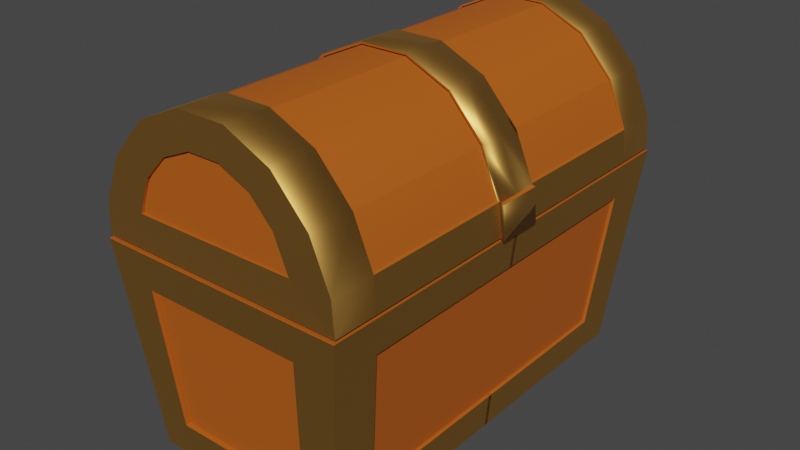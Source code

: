 # Source: Chest.blend  (saved by Blender 2.92.15; exported with 4.5.12 LTS)
import bpy
from mathutils import Matrix  # noqa: F401  (used for matrix-valued properties, if any)

bpy.ops.wm.read_factory_settings(use_empty=True)
scene = bpy.context.scene
scene.name = 'Scene'

# ---- collections
col_collection = bpy.data.collections.new('Collection'); scene.collection.children.link(col_collection)

# ---- materials (node trees are filled in below, after node groups)
mat_wood = bpy.data.materials.new('Wood')
mat_wood.use_transparent_shadow = False
mat_frame = bpy.data.materials.new('Frame')
mat_frame.use_transparent_shadow = False
mat_frame.use_raytrace_refraction = True
mat_frame.use_screen_refraction = True
mat_frame.thickness_mode = 'SLAB'
mat_lock = bpy.data.materials.new('Lock')
mat_lock.alpha_threshold = 0.0
mat_lock.use_transparent_shadow = False
mat_lock.diffuse_color = (1.0, 0.7703, 0.5465, 1.0)
mat_lock.specular_color = (1.0, 0.7703, 0.5465)
mat_lock.roughness = 0.5

# ---- material node trees
mat_wood.use_nodes = True; mat_wood.node_tree.nodes.clear()
_N = mat_wood.node_tree.nodes; _L = mat_wood.node_tree.links
n0 = _N.new('ShaderNodeBsdfPrincipled'); n0.name = 'Principled BSDF'; n0.location = (10, 300)
n0.distribution = 'GGX'
n0.subsurface_method = 'BURLEY'
n0.inputs[0].default_value = (0.4869, 0.1011, 0.0, 1.0)
n0.inputs[2].default_value = 0.6538
n0.inputs[3].default_value = 1.45
n0.inputs[13].default_value = 0.7353
n0.inputs[27].default_value = (0.0, 0.0, 0.0, 1.0)
n0.inputs[28].default_value = 1.0
n1 = _N.new('ShaderNodeOutputMaterial'); n1.name = 'Material Output'; n1.location = (300, 300)
_L.new(n0.outputs[0], n1.inputs[0])
n1.is_active_output = True
mat_frame.use_nodes = True; mat_frame.node_tree.nodes.clear()
_N = mat_frame.node_tree.nodes; _L = mat_frame.node_tree.links
n0 = _N.new('ShaderNodeBsdfPrincipled'); n0.name = 'Principled BSDF'; n0.location = (10, 300)
n0.distribution = 'GGX'
n0.subsurface_method = 'BURLEY'
n0.inputs[0].default_value = (0.8, 0.4136, 0.09637, 1.0)
n0.inputs[1].default_value = 1.0
n0.inputs[3].default_value = 1.45
n0.inputs[13].default_value = 0.0
n0.inputs[27].default_value = (0.0, 0.0, 0.0, 1.0)
n0.inputs[28].default_value = 1.0
n1 = _N.new('ShaderNodeOutputMaterial'); n1.name = 'Material Output'; n1.location = (300, 300)
_L.new(n0.outputs[0], n1.inputs[0])
n1.is_active_output = True
mat_lock.use_nodes = True; mat_lock.node_tree.nodes.clear()
_N = mat_lock.node_tree.nodes; _L = mat_lock.node_tree.links
n0 = _N.new('ShaderNodeOutputMaterial'); n0.name = 'Material Output'; n0.location = (300, 300)
n1 = _N.new('ShaderNodeBsdfPrincipled'); n1.name = 'Principled BSDF'; n1.location = (99, 279)
n1.width = 150
n1.subsurface_method = 'BURLEY'
n1.inputs[0].default_value = (0.8, 0.6716, 0.3621, 1.0)
n1.inputs[1].default_value = 0.9833
n1.inputs[2].default_value = 0.1833
n1.inputs[3].default_value = 1.45
n1.inputs[9].default_value = (1.0, 1.0, 1.0)
n1.inputs[27].default_value = (0.0, 0.0, 0.0, 1.0)
n1.inputs[28].default_value = 1.0
_L.new(n1.outputs[0], n0.inputs[0])
n0.is_active_output = True

# ---- world
world_world = bpy.data.worlds.new('World'); scene.world = world_world
world_world.use_nodes = True; world_world.node_tree.nodes.clear()
_N = world_world.node_tree.nodes; _L = world_world.node_tree.links
n0 = _N.new('ShaderNodeOutputWorld'); n0.name = 'World Output'; n0.location = (300, 300)
n1 = _N.new('ShaderNodeBackground'); n1.name = 'Background'; n1.location = (10, 300)
n1.inputs[0].default_value = (0.05088, 0.05088, 0.05088, 1.0)
_L.new(n1.outputs[0], n0.inputs[0])
n0.is_active_output = True
world_world.color = (0.05088, 0.05088, 0.05088)
world_world.use_sun_shadow = False
world_world.sun_shadow_jitter_overblur = 0.0

# ---- meshes
me_cilindro_005 = bpy.data.meshes.new('Cilindro.005')
me_cilindro_005.from_pydata([(0.9029, 2.114e-07, 1.0), (-0.9029, 5.723e-07, 1.0), (-0.5828, 0.2654, 1.0), (-0.4935, 0.5372, 1.0), (-0.3297, 0.729, 1.0), (-0.1158, 0.8328, 1.0), (0.1158, 0.8328, 1.0), (0.3297, 0.729, 1.0), (0.4935, 0.5372, 1.0), (0.5828, 0.2654, 0.9936), (-0.8856, 0.2585, 1.0), (-0.7507, 0.6153, 1.0), (-0.5016, 0.9209, 1.0), (-0.1761, 1.086, 1.0), (0.1762, 1.086, 1.0), (0.5016, 0.9209, 1.0), (0.7507, 0.6153, 1.0), (0.8856, 0.2585, 1.0), (-0.5828, 0.2654, 0.9871), (-0.4935, 0.5372, 0.9871), (-0.3297, 0.729, 0.9871), (-0.1158, 0.8328, 0.9871), (0.1158, 0.8328, 0.9871), (0.3297, 0.729, 0.9871), (0.4935, 0.5372, 0.9871), (0.9029, 1.447e-07, 0.7991), (-0.9029, 5.056e-07, 0.7991), (-0.8856, 0.2585, 0.7991), (-0.7507, 0.6153, 0.7991), (-0.5016, 0.9209, 0.7991), (-0.1761, 1.086, 0.7991), (0.1761, 1.086, 0.7991), (0.5016, 0.9209, 0.7991), (0.7507, 0.6153, 0.7991), (0.8856, 0.2585, 0.7991), (-0.8649, 0.2654, 0.799), (-0.7332, 0.6139, 0.799), (-0.4899, 0.9123, 0.799), (-0.172, 1.074, 0.799), (0.172, 1.074, 0.799), (0.4899, 0.9123, 0.799), (0.7332, 0.6139, 0.799), (0.8649, 0.2654, 0.799), (-0.9029, 2.745e-07, 0.1018), (-0.8856, 0.2585, 0.1018), (0.8856, 0.2585, 0.1018), (0.9029, -8.641e-08, 0.1018), (-0.8649, 0.2654, 0.1018), (-0.7332, 0.6139, 0.1018), (-0.4899, 0.9123, 0.1018), (-0.172, 1.074, 0.1018), (0.172, 1.074, 0.1018), (0.4899, 0.9123, 0.1018), (0.7332, 0.6139, 0.1018), (0.8649, 0.2654, 0.1018), (-0.9177, 0.0231, 0.1036), (-0.9049, 0.2498, 0.1036), (0.9156, 0.2463, 0.1036), (-0.7581, 0.6137, 0.1035), (-0.5065, 0.9222, 0.1035), (-0.1779, 1.089, 0.1035), (0.1779, 1.089, 0.1035), (0.5065, 0.9222, 0.1035), (0.7581, 0.6137, 0.1035), (0.8942, 0.2534, 0.1035), (0.9335, -0.02101, 0.1036), (-0.7472, -1.696, 0.9202), (-0.9092, -0.02312, 1.008), (0.7441, -1.696, 0.9202), (0.906, -0.02312, 1.008), (0.877, -0.301, 0.9926), (-0.8802, -0.301, 0.9926), (0.7687, -1.42, 0.9336), (-0.7719, -1.42, 0.9336), (0.906, -0.02312, 0.7959), (-0.7472, -1.696, 0.7261), (0.877, -0.301, 0.7834), (0.7687, -1.42, 0.7367), (0.7441, -1.696, 0.7261), (-0.9092, -0.02312, 0.7959), (-0.8802, -0.301, 0.7834), (-0.7719, -1.42, 0.7367), (-0.5091, -1.696, 0.9202), (-0.6067, -0.02312, 1.008), (-0.5892, -0.301, 0.9926), (-0.5239, -1.42, 0.9336), (-0.6067, -0.02312, 0.7959), (-0.5091, -1.696, 0.7261), (0.4943, -1.696, 0.9202), (0.5974, -0.02312, 1.008), (0.579, -0.301, 0.9926), (0.51, -1.42, 0.9336), (0.5974, -0.02312, 0.7959), (0.4943, -1.696, 0.7261), (-0.8454, -0.2984, 0.7834), (-0.7371, -1.417, 0.7367), (0.579, -0.2988, 0.9695), (-0.5892, -0.2988, 0.9695), (0.51, -1.418, 0.9105), (-0.5239, -1.418, 0.9105), (0.8504, -0.2983, 0.7834), (0.7421, -1.417, 0.7367), (0.7441, -1.696, -0.009303), (-0.9092, -0.02312, -0.009303), (-0.8802, -0.301, -0.009303), (-0.7719, -1.42, -0.009303), (0.906, -0.02312, -0.009303), (-0.7472, -1.696, -0.009303), (0.877, -0.301, -0.009303), (0.7687, -1.42, -0.009303), (-0.5091, -1.696, -0.009303), (-0.6067, -0.02312, -0.009303), (0.5974, -0.02312, -0.009303), (0.4943, -1.696, -0.009303), (-0.8454, -0.2984, -0.009303), (-0.7371, -1.417, -0.009303), (0.8504, -0.2983, -0.009303), (0.7421, -1.417, -0.009303), (0.5815, 0.2664, 0.9839), (0.9029, -1.207e-07, -4.257e-08), (0.9029, -2.114e-07, -1.0), (-0.9029, 2.402e-07, 4.257e-08), (-0.9029, 1.495e-07, -1.0), (-0.5828, 0.2654, -1.0), (-0.4935, 0.5372, -1.0), (-0.3297, 0.729, -1.0), (-0.1158, 0.8328, -1.0), (0.1158, 0.8328, -1.0), (0.3297, 0.729, -1.0), (0.4935, 0.5372, -1.0), (0.5828, 0.2654, -0.9936), (-0.8856, 0.2585, -1.0), (-0.7507, 0.6153, -1.0), (-0.5016, 0.9209, -1.0), (-0.1761, 1.086, -1.0), (0.1761, 1.086, -1.0), (0.5016, 0.9209, -1.0), (0.7507, 0.6153, -1.0), (0.8856, 0.2585, -1.0), (-0.5828, 0.2654, -0.9871), (-0.4935, 0.5372, -0.9871), (-0.3297, 0.729, -0.9871), (-0.1158, 0.8328, -0.9871), (0.1158, 0.8328, -0.9871), (0.3297, 0.729, -0.9871), (0.4935, 0.5372, -0.9871), (0.9029, -1.932e-07, -0.7991), (-0.9029, 1.677e-07, -0.7991), (-0.8856, 0.2585, -0.7991), (-0.7507, 0.6153, -0.7991), (-0.5016, 0.9209, -0.7991), (-0.1761, 1.086, -0.7991), (0.1761, 1.086, -0.7991), (0.5016, 0.9209, -0.7991), (0.7507, 0.6153, -0.7991), (0.8856, 0.2585, -0.7991), (-0.8649, 0.2654, -0.799), (-0.7332, 0.6139, -0.799), (-0.4899, 0.9123, -0.799), (-0.172, 1.074, -0.799), (0.172, 1.074, -0.799), (0.4899, 0.9123, -0.799), (0.7332, 0.6139, -0.799), (0.8649, 0.2654, -0.799), (-0.9029, 2.314e-07, -0.1018), (-0.8856, 0.2585, -0.1018), (0.8856, 0.2585, -0.1018), (0.9029, -1.295e-07, -0.1018), (-0.8649, 0.2654, -0.1018), (-0.7332, 0.6139, -0.1018), (-0.4899, 0.9123, -0.1018), (-0.172, 1.074, -0.1018), (0.172, 1.074, -0.1018), (0.4899, 0.9123, -0.1018), (0.7332, 0.6139, -0.1018), (0.8649, 0.2654, -0.1018), (-0.9177, 0.0231, -0.1036), (-0.9177, 0.0231, 4.172e-08), (-0.9049, 0.2498, 2.587e-08), (-0.9049, 0.2498, -0.1036), (0.9156, 0.2463, -5.973e-08), (0.8942, 0.2534, -5.92e-08), (0.9156, 0.2463, -0.1036), (0.9335, -0.02101, -4.261e-08), (-0.7581, 0.6137, -5.506e-09), (-0.7581, 0.6137, -0.1035), (-0.5065, 0.9222, -3.811e-08), (-0.5065, 0.9222, -0.1035), (-0.1779, 1.089, -6.483e-08), (-0.1779, 1.089, -0.1035), (0.1779, 1.089, -8.161e-08), (0.1779, 1.089, -0.1035), (0.5065, 0.9222, -8.588e-08), (0.5065, 0.9222, -0.1035), (0.7581, 0.6137, -7.7e-08), (0.7581, 0.6137, -0.1035), (0.8942, 0.2534, -0.1035), (0.9335, -0.02101, -0.1036), (-0.7472, -1.696, -0.9202), (-0.9092, -0.02312, -1.008), (0.7441, -1.696, -0.9202), (0.906, -0.02312, -1.008), (0.877, -0.301, -0.9926), (-0.8802, -0.301, -0.9926), (0.7687, -1.42, -0.9336), (-0.7719, -1.42, -0.9336), (0.906, -0.02312, -0.7959), (-0.7472, -1.696, -0.7261), (0.877, -0.301, -0.7834), (0.7687, -1.42, -0.7367), (0.7441, -1.696, -0.7261), (-0.9092, -0.02312, -0.7959), (-0.8802, -0.301, -0.7834), (-0.7719, -1.42, -0.7367), (-0.5091, -1.696, -0.9202), (-0.6067, -0.02312, -1.008), (-0.5892, -0.301, -0.9926), (-0.5239, -1.42, -0.9336), (-0.6067, -0.02312, -0.7959), (-0.5091, -1.696, -0.7261), (0.4943, -1.696, -0.9202), (0.5974, -0.02312, -1.008), (0.579, -0.301, -0.9926), (0.51, -1.42, -0.9336), (0.5974, -0.02312, -0.7959), (0.4943, -1.696, -0.7261), (-0.8454, -0.2984, -0.7834), (-0.7371, -1.417, -0.7367), (0.579, -0.2988, -0.9695), (-0.5892, -0.2988, -0.9695), (0.51, -1.418, -0.9105), (-0.5239, -1.418, -0.9105), (0.8504, -0.2983, -0.7834), (0.7421, -1.417, -0.7367), (0.7441, -1.696, 0.009304), (-0.9092, -0.02312, 0.009303), (-0.8802, -0.301, 0.009303), (-0.7719, -1.42, 0.009304), (0.906, -0.02312, 0.009303), (-0.7472, -1.696, 0.009304), (0.877, -0.301, 0.009303), (0.7687, -1.42, 0.009304), (-0.5091, -1.696, 0.009304), (-0.6067, -0.02312, 0.009303), (0.5974, -0.02312, 0.009303), (0.4943, -1.696, 0.009304), (-0.8454, -0.2984, 0.009303), (-0.7371, -1.417, 0.009304), (0.8504, -0.2983, 0.009303), (0.7421, -1.417, 0.009304), (0.5815, 0.2664, -0.9839), (-0.5789, 0.2607, 0.9898), (-0.5445, 0.4124, 0.9898), (-0.4896, 0.5326, 0.9898), (-0.4158, 0.6379, 0.9898), (-0.3259, 0.7244, 0.9898), (-0.2233, 0.7886, 0.9898), (-0.1119, 0.8281, 0.9898), (0.003857, 0.8415, 0.9898), (0.1196, 0.8281, 0.9898), (0.231, 0.7886, 0.9898), (0.3336, 0.7244, 0.9898), (0.4235, 0.6379, 0.9898), (0.4974, 0.5326, 0.9898), (0.5522, 0.4124, 0.9898), (-0.8611, 0.2608, 0.8017), (-0.7294, 0.6092, 0.8017), (-0.4861, 0.9077, 0.8017), (-0.1682, 1.069, 0.8017), (0.1759, 1.069, 0.8017), (0.4938, 0.9077, 0.8017), (0.7371, 0.6092, 0.8017), (0.8688, 0.2608, 0.8017), (-0.8611, 0.2608, 0.1045), (-0.7294, 0.6092, 0.1045), (-0.4861, 0.9077, 0.1045), (-0.1682, 1.069, 0.1045), (0.1759, 1.069, 0.1045), (0.4938, 0.9077, 0.1045), (0.7371, 0.6092, 0.1045), (0.8688, 0.2608, 0.1045), (-0.8415, -0.303, 0.7861), (-0.7332, -1.422, 0.7394), (0.5828, -0.3034, 0.9722), (-0.5854, -0.3034, 0.9722), (0.5139, -1.422, 0.9132), (-0.5201, -1.422, 0.9132), (0.8542, -0.303, 0.7861), (0.7459, -1.422, 0.7394), (-0.8415, -0.303, 0.002693), (-0.7332, -1.422, 0.002694), (0.8542, -0.303, 0.002693), (0.7459, -1.422, 0.002693), (0.5854, 0.2618, 0.9866), (-0.5789, 0.2607, -0.9844), (-0.5445, 0.4124, -0.9844), (-0.4896, 0.5326, -0.9844), (-0.4158, 0.6379, -0.9844), (-0.3259, 0.7244, -0.9844), (-0.2233, 0.7886, -0.9844), (-0.1119, 0.8281, -0.9844), (0.003857, 0.8415, -0.9844), (0.1196, 0.8281, -0.9844), (0.231, 0.7886, -0.9844), (0.3336, 0.7244, -0.9844), (0.4235, 0.6379, -0.9844), (0.4974, 0.5326, -0.9844), (0.5522, 0.4124, -0.9844), (-0.8611, 0.2608, -0.7963), (-0.7294, 0.6092, -0.7963), (-0.4861, 0.9077, -0.7963), (-0.1682, 1.069, -0.7963), (0.1759, 1.069, -0.7963), (0.4938, 0.9077, -0.7963), (0.7371, 0.6092, -0.7963), (0.8688, 0.2608, -0.7963), (-0.8611, 0.2608, -0.0991), (-0.7294, 0.6092, -0.0991), (-0.4861, 0.9077, -0.0991), (-0.1682, 1.069, -0.0991), (0.1759, 1.069, -0.0991), (0.4938, 0.9077, -0.0991), (0.7371, 0.6092, -0.0991), (0.8688, 0.2608, -0.0991), (-0.8415, -0.303, -0.7807), (-0.7332, -1.422, -0.734), (0.5828, -0.3034, -0.9668), (-0.5854, -0.3034, -0.9668), (0.5139, -1.422, -0.9078), (-0.5201, -1.422, -0.9078), (0.8542, -0.303, -0.7807), (0.7459, -1.422, -0.734), (0.5854, 0.2618, -0.9812)], [], [(10, 11, 28, 27), (26, 1, 10, 27), (28, 36, 35, 27), (4, 3, 19, 20), (28, 29, 37, 36), (6, 5, 21, 22), (31, 32, 40, 39), (8, 7, 23, 24), (47, 48, 58, 56), (34, 17, 0, 25), (9, 2, 1, 0), (2, 10, 1), (3, 2, 18, 19), (11, 12, 29, 28), (5, 4, 20, 21), (14, 31, 30, 13), (7, 8, 16, 15), (16, 33, 32, 15), (118, 9, 8, 24), (9, 0, 17), (14, 15, 32, 31), (3, 11, 10, 2), (32, 33, 41, 40), (13, 30, 29, 12), (17, 34, 33, 16), (30, 31, 39, 38), (18, 2, 9, 118), (45, 34, 25, 46), (59, 60, 188, 186), (5, 13, 12, 4), (44, 27, 35, 47), (190, 191, 189, 188), (7, 15, 14, 6), (33, 34, 42, 41), (9, 17, 16, 8), (7, 6, 22, 23), (43, 26, 27, 44), (3, 4, 12, 11), (45, 46, 65, 57), (186, 187, 185, 184), (54, 45, 57, 64), (44, 47, 56), (184, 185, 179, 178), (43, 44, 56, 55), (63, 64, 181, 194), (63, 194, 192, 62), (46, 119, 183, 65), (52, 53, 63, 62), (319, 320, 312, 311), (34, 45, 54, 42), (57, 180, 181, 64), (168, 179, 185, 169), (48, 49, 59, 58), (187, 189, 171, 170), (171, 189, 191, 172), (172, 191, 193, 173), (192, 194, 195, 193), (174, 195, 196, 175), (177, 55, 56, 178), (180, 57, 65, 183), (121, 43, 55, 177), (76, 74, 69, 70), (84, 83, 67, 71), (87, 82, 66, 75), (85, 84, 71, 73), (77, 76, 70, 72), (78, 77, 72, 68), (82, 85, 73, 66), (105, 81, 95, 115), (71, 67, 79, 80), (83, 86, 79, 67), (73, 71, 80, 81), (66, 73, 81, 75), (102, 109, 77, 78), (108, 76, 100, 116), (110, 87, 75, 107), (108, 106, 74, 76), (113, 93, 87, 110), (89, 92, 86, 83), (88, 91, 85, 82), (84, 85, 99, 97), (93, 88, 82, 87), (90, 89, 83, 84), (70, 69, 89, 90), (78, 68, 88, 93), (72, 70, 90, 91), (68, 72, 91, 88), (69, 74, 92, 89), (102, 78, 93, 113), (81, 80, 94, 95), (91, 90, 96, 98), (90, 84, 97, 96), (85, 91, 98, 99), (76, 77, 101, 100), (77, 109, 117, 101), (80, 104, 114, 94), (74, 106, 112, 92), (92, 112, 111, 86), (80, 79, 103, 104), (86, 111, 103, 79), (75, 81, 105, 107), (157, 149, 148, 156), (147, 148, 131, 122), (124, 140, 139, 123), (132, 133, 125, 124), (159, 151, 150, 158), (5, 6, 14, 13), (136, 137, 129, 128), (250, 145, 129, 130), (163, 155, 154, 162), (155, 146, 120, 138), (130, 120, 122, 123), (123, 122, 131), (149, 132, 131, 148), (125, 141, 140, 124), (126, 142, 141, 125), (127, 143, 142, 126), (128, 144, 143, 127), (129, 145, 144, 128), (130, 138, 120), (152, 153, 136, 135), (149, 157, 158, 150), (161, 162, 154, 153), (150, 151, 134, 133), (155, 138, 137, 154), (159, 160, 152, 151), (139, 250, 130, 123), (166, 167, 146, 155), (186, 188, 189, 187), (161, 153, 152, 160), (165, 168, 156, 148), (151, 152, 135, 134), (136, 128, 127, 135), (154, 137, 136, 153), (137, 138, 130, 129), (149, 150, 133, 132), (164, 165, 148, 147), (133, 134, 126, 125), (166, 182, 197, 167), (50, 60, 59, 49), (175, 196, 182, 166), (165, 179, 168), (59, 186, 184, 58), (164, 176, 179, 165), (194, 181, 196, 195), (53, 54, 64, 63), (167, 197, 183, 119), (51, 52, 62, 61), (50, 51, 61, 60), (155, 163, 175, 166), (182, 196, 181, 180), (56, 58, 184, 178), (169, 185, 187, 170), (190, 192, 193, 191), (60, 61, 190, 188), (61, 62, 192, 190), (173, 193, 195, 174), (322, 323, 315, 314), (177, 178, 179, 176), (180, 183, 197, 182), (121, 177, 176, 164), (208, 202, 201, 206), (216, 203, 199, 215), (219, 207, 198, 214), (217, 205, 203, 216), (209, 204, 202, 208), (210, 200, 204, 209), (214, 198, 205, 217), (237, 247, 227, 213), (203, 212, 211, 199), (215, 199, 211, 218), (205, 213, 212, 203), (198, 207, 213, 205), (234, 210, 209, 241), (240, 248, 232, 208), (242, 239, 207, 219), (240, 208, 206, 238), (245, 242, 219, 225), (221, 215, 218, 224), (220, 214, 217, 223), (216, 229, 231, 217), (225, 219, 214, 220), (222, 216, 215, 221), (202, 222, 221, 201), (210, 225, 220, 200), (204, 223, 222, 202), (200, 220, 223, 204), (201, 221, 224, 206), (234, 245, 225, 210), (213, 227, 226, 212), (223, 230, 228, 222), (222, 228, 229, 216), (217, 231, 230, 223), (208, 232, 233, 209), (209, 233, 249, 241), (212, 226, 246, 236), (206, 224, 244, 238), (224, 218, 243, 244), (212, 236, 235, 211), (218, 211, 235, 243), (207, 239, 237, 213), (293, 264, 263, 262, 261, 260, 259, 258, 257, 256, 255, 254, 253, 252, 251), (321, 322, 314, 313), (277, 269, 270, 278), (320, 321, 313, 312), (29, 30, 38, 37), (318, 319, 311, 310), (317, 318, 310, 309), (316, 317, 309, 308), (285, 283, 284, 286), (292, 291, 287, 288), (282, 281, 289, 290), (332, 294, 295, 296, 297, 298, 299, 300, 301, 302, 303, 304, 305, 306, 307), (279, 271, 272, 280), (278, 270, 271, 279), (275, 267, 268, 276), (276, 268, 269, 277), (274, 266, 267, 275), (273, 265, 266, 274), (132, 124, 123, 131), (328, 329, 327, 326), (292, 331, 330, 291), (325, 290, 289, 324), (135, 127, 126, 134)])
me_cilindro_005.polygons.foreach_set('use_smooth', [True] * 224)
me_cilindro_005.polygons.foreach_set('material_index', [1, 1, 0, 0, 0, 0, 0, 0, 0, 1, 1, 1, 0, 1, 0, 1, 1, 1, 0, 1, 1, 1, 0, 1, 1, 0, 0, 1, 1, 1, 0, 1, 1, 0, 1, 0, 1, 1, 1, 1, 0, 0, 1, 1, 1, 1, 0, 0, 0, 0, 0, 0, 0, 0, 0, 0, 1, 1, 1, 1, 0, 1, 1, 1, 1, 1, 1, 1, 0, 1, 0, 1, 1, 1, 0, 1, 1, 1, 0, 1, 0, 1, 1, 1, 1, 1, 1, 0, 1, 0, 0, 0, 0, 0, 0, 0, 0, 0, 1, 0, 1, 0, 1, 0, 1, 0, 1, 1, 0, 0, 1, 1, 1, 1, 0, 0, 0, 0, 0, 1, 1, 0, 0, 1, 1, 0, 0, 1, 1, 0, 0, 1, 1, 1, 1, 1, 1, 1, 1, 0, 0, 0, 1, 1, 1, 1, 0, 0, 0, 0, 0, 1, 0, 1, 1, 1, 0, 0, 1, 1, 0, 1, 1, 1, 1, 1, 1, 1, 0, 1, 0, 1, 1, 1, 0, 1, 1, 1, 0, 1, 0, 1, 1, 1, 1, 1, 1, 0, 1, 0, 0, 0, 0, 0, 0, 0, 0, 0, 1, 0, 1, 0, 0, 0, 0, 0, 0, 0, 0, 0, 0, 0, 0, 0, 0, 0, 0, 0, 0, 1, 0, 0, 0, 1])
_k = set([(0, 9), (0, 17), (1, 10), (2, 3), (2, 9), (2, 18), (3, 4), (3, 19), (4, 5), (4, 20), (5, 6), (5, 21), (6, 7), (6, 22), (7, 8), (7, 23), (8, 9), (8, 24), (9, 17), (9, 118), (10, 11), (11, 12), (12, 13), (13, 14), (14, 15), (15, 16), (16, 17), (25, 34), (26, 27), (27, 28), (27, 35), (27, 44), (28, 29), (29, 30), (30, 31), (31, 32), (32, 33), (33, 34), (34, 42), (34, 45), (43, 44), (43, 55), (44, 47), (44, 56), (45, 46), (45, 54), (46, 65), (47, 56), (48, 58), (49, 59), (50, 60), (51, 61), (52, 62), (53, 63), (54, 64), (55, 56), (55, 177), (56, 58), (57, 64), (57, 180), (58, 59), (59, 60), (60, 61), (61, 62), (62, 63), (64, 181), (65, 183), (66, 73), (66, 75), (66, 82), (67, 71), (67, 79), (67, 83), (68, 72), (68, 78), (68, 88), (69, 70), (69, 74), (69, 89), (70, 72), (71, 73), (74, 106), (75, 107), (76, 77), (76, 100), (76, 108), (77, 101), (77, 109), (78, 102), (79, 103), (80, 81), (80, 94), (80, 104), (81, 95), (81, 105), (82, 88), (83, 89), (84, 85), (84, 90), (84, 97), (85, 91), (85, 99), (90, 91), (90, 96), (91, 98), (120, 130), (120, 138), (122, 123), (122, 131), (123, 124), (123, 130), (123, 139), (124, 125), (124, 140), (125, 126), (125, 141), (126, 127), (126, 142), (127, 128), (127, 143), (128, 129), (128, 144), (129, 130), (129, 145), (130, 138), (130, 250), (131, 132), (132, 133), (133, 134), (134, 135), (135, 136), (136, 137), (137, 138), (146, 155), (147, 148), (148, 149), (148, 156), (148, 165), (149, 150), (150, 151), (151, 152), (152, 153), (153, 154), (154, 155), (155, 163), (155, 166), (164, 165), (164, 176), (165, 168), (165, 179), (166, 167), (166, 175), (167, 197), (168, 179), (169, 185), (170, 187), (171, 189), (172, 191), (173, 193), (174, 195), (176, 177), (176, 179), (179, 185), (180, 182), (181, 196), (182, 196), (183, 197), (185, 187), (187, 189), (189, 191), (191, 193), (193, 195), (198, 205), (198, 207), (198, 214), (199, 203), (199, 211), (199, 215), (200, 204), (200, 210), (200, 220), (201, 202), (201, 206), (201, 221), (202, 204), (203, 205), (206, 238), (207, 239), (208, 209), (208, 232), (208, 240), (209, 233), (209, 241), (210, 234), (211, 235), (212, 213), (212, 226), (212, 236), (213, 227), (213, 237), (214, 220), (215, 221), (216, 217), (216, 222), (216, 229), (217, 223), (217, 231), (222, 223), (222, 228), (223, 230), (266, 274), (267, 275), (268, 276), (269, 277), (270, 278), (271, 279), (309, 317), (310, 318), (311, 319), (312, 320), (313, 321), (314, 322)])
me_cilindro_005.attributes.new('sharp_edge', 'BOOLEAN', 'EDGE').data.foreach_set('value', [ (min(e.vertices), max(e.vertices)) in _k for e in me_cilindro_005.edges])
_uv = me_cilindro_005.uv_layers.new(name='MapaUV')
_uv.uv.foreach_set('vector', [0.9677, 0.2591, 0.9239, 0.2591, 0.9239, 0.2301, 0.9677, 0.2301, 1.0, 0.2301, 1.0, 0.2591, 0.9677, 0.2591, 0.9677, 0.2301, 0.766, 0.8387, 0.7662, 0.8359, 0.8099, 0.8569, 0.8108, 0.8602, 0.9378, 0.6973, 0.6295, 0.2542, 0.6313, 0.2542, 0.936, 0.6973, 0.766, 0.8387, 0.7277, 0.7989, 0.7288, 0.797, 0.7662, 0.8359, 0.9378, 0.6266, 0.9378, 0.6636, 0.936, 0.6636, 0.936, 0.6266, 0.707, 0.6906, 0.7277, 0.6386, 0.7288, 0.6405, 0.7085, 0.6913, 0.6276, 0.2329, 0.9378, 0.592, 0.936, 0.592, 0.6294, 0.2329, 0.5274, 0.2963, 0.4837, 0.3174, 0.4837, 0.3135, 0.5293, 0.2899, 0.3483, 0.8454, 0.3483, 0.8165, 0.3807, 0.8165, 0.3807, 0.8454, 0.5257, 0.2373, 0.5257, 0.05113, 0.5589, 0.0, 0.5589, 0.2884, 0.5257, 0.05113, 0.5265, 0.002771, 0.5589, 0.0, 0.6295, 0.2542, 0.6295, 0.2187, 0.6313, 0.2187, 0.6313, 0.2542, 0.9239, 0.2591, 0.6731, 0.9776, 0.701, 0.9776, 0.9239, 0.2301, 0.9378, 0.6636, 0.9378, 0.6973, 0.936, 0.6973, 0.936, 0.6636, 0.6731, 0.8695, 0.701, 0.8695, 0.701, 0.9258, 0.6731, 0.9258, 0.4675, 0.1969, 0.4916, 0.223, 0.4818, 0.2641, 0.4435, 0.2243, 0.3037, 0.8165, 0.3037, 0.8454, 0.701, 0.8173, 0.6731, 0.8173, 0.6295, 0.2688, 0.6282, 0.2689, 0.6276, 0.2329, 0.6294, 0.2329, 0.5257, 0.2373, 0.5589, 0.2884, 0.5265, 0.2857, 0.6731, 0.8695, 0.6731, 0.8173, 0.701, 0.8173, 0.701, 0.8695, 0.4916, 0.0654, 0.4818, 0.02431, 0.5265, 0.002771, 0.5257, 0.05113, 0.7277, 0.6386, 0.766, 0.5989, 0.7662, 0.6016, 0.7288, 0.6405, 0.6731, 0.9258, 0.701, 0.9258, 0.701, 0.9776, 0.6731, 0.9776, 0.3483, 0.8165, 0.3483, 0.8454, 0.3037, 0.8454, 0.3037, 0.8165, 0.707, 0.7469, 0.707, 0.6906, 0.7085, 0.6913, 0.7085, 0.7463, 0.2802, 0.7665, 0.282, 0.7665, 0.282, 0.9526, 0.2807, 0.9524, 0.3483, 0.946, 0.3483, 0.8454, 0.3807, 0.8454, 0.3807, 0.946, 0.2515, 0.9505, 0.2515, 0.8982, 0.2659, 0.8982, 0.2659, 0.9505, 0.4545, 0.1257, 0.4227, 0.1161, 0.4435, 0.0641, 0.4675, 0.09155, 0.4172, 0.872, 0.4172, 0.9726, 0.414, 0.9726, 0.414, 0.872, 0.2659, 0.8414, 0.2802, 0.8414, 0.2802, 0.8982, 0.2659, 0.8982, 0.4675, 0.1969, 0.4435, 0.2243, 0.4227, 0.1724, 0.4545, 0.1627, 0.766, 0.5989, 0.8108, 0.5773, 0.8099, 0.5806, 0.7662, 0.6016, 0.5257, 0.2373, 0.5265, 0.2857, 0.4818, 0.2641, 0.4916, 0.223, 0.9378, 0.592, 0.9378, 0.6266, 0.936, 0.6266, 0.936, 0.592, 1.0, 0.1295, 1.0, 0.2301, 0.9677, 0.2301, 0.9677, 0.1295, 0.4916, 0.0654, 0.4675, 0.09155, 0.4435, 0.0641, 0.4818, 0.02431, 0.6165, 0.2556, 0.6165, 0.2219, 0.6209, 0.2187, 0.6209, 0.2536, 0.2659, 0.9505, 0.2802, 0.9505, 0.1389, 0.8191, 0.1245, 0.8191, 0.2818, 0.5799, 0.282, 0.5833, 0.282, 0.5883, 0.2818, 0.5848, 0.2826, 0.5833, 0.2827, 0.5799, 0.2827, 0.5866, 0.1245, 0.8191, 0.1389, 0.8191, 0.1389, 0.8655, 0.1245, 0.8655, 0.6015, 0.2535, 0.6015, 0.2873, 0.5987, 0.2859, 0.599, 0.2563, 0.5877, 0.2407, 0.5877, 0.2875, 0.5733, 0.2875, 0.5733, 0.2407, 0.5877, 0.2407, 0.5733, 0.2407, 0.2659, 0.7887, 0.2515, 0.7887, 0.5877, 0.2831, 0.5877, 0.2685, 0.5925, 0.2685, 0.5925, 0.2834, 0.4466, 0.5129, 0.4841, 0.5517, 0.4841, 0.5556, 0.4454, 0.5155, 0.9036, 0.07176, 0.9036, 0.1267, 0.8067, 0.1267, 0.8067, 0.07176, 0.9328, 0.6779, 0.9328, 0.5773, 0.936, 0.5773, 0.936, 0.6779, 0.5958, 0.2535, 0.5958, 0.2685, 0.5925, 0.2685, 0.5925, 0.2535, 0.6351, 0.5709, 0.637, 0.5773, 0.5914, 0.5538, 0.5914, 0.5498, 0.4837, 0.3174, 0.4464, 0.3564, 0.4451, 0.3537, 0.4837, 0.3135, 0.5528, 0.5135, 0.532, 0.461, 0.5339, 0.4601, 0.5541, 0.5109, 0.5339, 0.4601, 0.532, 0.461, 0.532, 0.4042, 0.534, 0.4051, 0.534, 0.4051, 0.532, 0.4042, 0.5531, 0.3517, 0.5543, 0.3544, 0.2659, 0.7887, 0.5733, 0.2407, 0.5589, 0.2407, 0.2802, 0.7887, 0.5918, 0.3156, 0.5918, 0.3116, 0.637, 0.2899, 0.6355, 0.2946, 0.1245, 0.8949, 0.1101, 0.8949, 0.1101, 0.8655, 0.1245, 0.8655, 0.6021, 0.2535, 0.5877, 0.2535, 0.5877, 0.2187, 0.6021, 0.2187, 0.1245, 0.898, 0.1104, 0.898, 0.1101, 0.8949, 0.1245, 0.8949, 0.5942, 0.7591, 0.5925, 0.7953, 0.563, 0.7953, 0.5652, 0.7591, 0.2449, 0.0511, 0.21, 0.04831, 0.21, 0.0, 0.2449, 0.00463, 0.3849, 0.7784, 0.4118, 0.7784, 0.4118, 0.8165, 0.3849, 0.8165, 0.3854, 0.06153, 0.2449, 0.0511, 0.2449, 0.00463, 0.3854, 0.02193, 0.6007, 0.6133, 0.5942, 0.7591, 0.5652, 0.7591, 0.5733, 0.6133, 0.6022, 0.5773, 0.6007, 0.6133, 0.5733, 0.6133, 0.5752, 0.5773, 0.4201, 0.06391, 0.3854, 0.06153, 0.3854, 0.02193, 0.4201, 0.02587, 0.3968, 0.9241, 0.3968, 0.8165, 0.4021, 0.8165, 0.4021, 0.9241, 0.5608, 0.7597, 0.563, 0.796, 0.5334, 0.796, 0.5317, 0.7597, 0.1414, 0.5316, 0.1709, 0.5316, 0.1709, 0.5799, 0.1414, 0.5799, 0.5526, 0.6134, 0.5608, 0.7597, 0.5317, 0.7597, 0.5252, 0.6134, 0.5507, 0.5773, 0.5526, 0.6134, 0.5252, 0.6134, 0.5237, 0.5773, 0.7043, 0.5773, 0.7043, 0.6133, 0.6007, 0.6133, 0.6022, 0.5773, 0.4062, 0.9308, 0.4062, 0.8165, 0.4103, 0.8165, 0.4103, 0.9308, 0.2827, 0.7784, 0.3849, 0.7784, 0.3849, 0.8165, 0.2827, 0.8165, 0.7043, 0.7591, 0.7043, 0.7953, 0.5925, 0.7953, 0.5942, 0.7591, 0.2827, 0.6183, 0.3849, 0.6183, 0.3849, 0.7784, 0.2827, 0.7784, 0.1414, 0.3392, 0.1709, 0.3392, 0.1709, 0.5316, 0.1414, 0.5316, 0.4201, 0.2242, 0.3854, 0.2267, 0.3854, 0.06153, 0.4201, 0.06391, 0.563, 0.7962, 0.563, 0.942, 0.5597, 0.9419, 0.5597, 0.796, 0.3849, 0.6183, 0.4118, 0.6183, 0.4118, 0.7784, 0.3849, 0.7784, 0.2449, 0.2377, 0.21, 0.2407, 0.21, 0.04831, 0.2449, 0.0511, 0.2449, 0.2853, 0.21, 0.2899, 0.21, 0.2407, 0.2449, 0.2377, 0.3849, 0.5784, 0.4118, 0.5784, 0.4118, 0.6183, 0.3849, 0.6183, 0.3854, 0.268, 0.2449, 0.2853, 0.2449, 0.2377, 0.3854, 0.2267, 0.4201, 0.2641, 0.3854, 0.268, 0.3854, 0.2267, 0.4201, 0.2242, 0.1414, 0.2899, 0.1709, 0.2899, 0.1709, 0.3392, 0.1414, 0.3392, 0.2827, 0.5784, 0.3849, 0.5784, 0.3849, 0.6183, 0.2827, 0.6183, 0.4172, 0.7255, 0.4172, 0.872, 0.4118, 0.8717, 0.4118, 0.7252, 0.9269, 0.5773, 0.9269, 0.7227, 0.9237, 0.7228, 0.9237, 0.5774, 0.914, 0.5773, 0.914, 0.7638, 0.9108, 0.7638, 0.9108, 0.5773, 0.9173, 0.7425, 0.9173, 0.5773, 0.9205, 0.5773, 0.9205, 0.7425, 0.4213, 0.7251, 0.4213, 0.8716, 0.4172, 0.8717, 0.4172, 0.7252, 0.9269, 0.6849, 0.9269, 0.5773, 0.931, 0.5773, 0.931, 0.6849, 0.3861, 0.9308, 0.3861, 0.8165, 0.3914, 0.8165, 0.3914, 0.9308, 0.1709, 0.2899, 0.2827, 0.2899, 0.2827, 0.3392, 0.1709, 0.3392, 0.1709, 0.3392, 0.2827, 0.3392, 0.2827, 0.5316, 0.1709, 0.5316, 0.5317, 0.7597, 0.5334, 0.796, 0.4216, 0.796, 0.4216, 0.7597, 0.1709, 0.5316, 0.2827, 0.5316, 0.2827, 0.5799, 0.1709, 0.5799, 0.5237, 0.5773, 0.5252, 0.6134, 0.4216, 0.6134, 0.4216, 0.5773, 0.7622, 0.02433, 0.762, 0.02153, 0.8067, 0.0, 0.8059, 0.003297, 0.9036, 0.1006, 0.9359, 0.1006, 0.9359, 0.1295, 0.9036, 0.1295, 0.6313, 0.2325, 0.6331, 0.2325, 0.6331, 0.268, 0.6313, 0.268, 0.3444, 0.5541, 0.3061, 0.5143, 0.3302, 0.4868, 0.3542, 0.513, 0.7045, 0.114, 0.703, 0.1133, 0.7237, 0.06133, 0.7248, 0.06319, 0.4545, 0.1257, 0.4545, 0.1627, 0.4227, 0.1724, 0.4227, 0.1161, 0.3061, 0.354, 0.3444, 0.3142, 0.3542, 0.3553, 0.3302, 0.3815, 0.6275, 0.2189, 0.6273, 0.2547, 0.6256, 0.2547, 0.6261, 0.2187, 0.8059, 0.2796, 0.8067, 0.2829, 0.762, 0.2614, 0.7622, 0.2586, 0.7699, 0.9608, 0.8023, 0.9608, 0.8023, 0.9898, 0.7699, 0.9898, 0.3883, 0.3411, 0.4216, 0.2899, 0.4216, 0.5784, 0.3883, 0.5273, 0.3883, 0.5273, 0.4216, 0.5784, 0.3892, 0.5756, 0.9797, 0.1006, 0.9797, 0.1295, 0.9359, 0.1295, 0.9359, 0.1006, 0.1407, 0.8118, 0.1389, 0.8118, 0.6331, 0.2325, 0.6313, 0.2325, 0.1407, 0.8455, 0.1389, 0.8455, 0.1389, 0.8118, 0.1407, 0.8118, 0.1407, 0.8825, 0.1389, 0.8825, 0.1389, 0.8455, 0.1407, 0.8455, 0.1407, 0.9171, 0.1389, 0.9171, 0.1389, 0.8825, 0.1407, 0.8825, 0.6256, 0.2547, 0.6273, 0.2547, 0.1389, 0.9171, 0.1407, 0.9171, 0.3883, 0.3411, 0.3892, 0.2927, 0.4216, 0.2899, 0.5317, 0.8703, 0.5317, 0.8181, 0.5596, 0.8181, 0.5596, 0.8703, 0.762, 0.02153, 0.7622, 0.02433, 0.7248, 0.06319, 0.7237, 0.06133, 0.7248, 0.2197, 0.7622, 0.2586, 0.762, 0.2614, 0.7237, 0.2216, 0.5317, 0.9783, 0.5317, 0.9265, 0.5596, 0.9265, 0.5596, 0.9783, 0.7699, 0.9608, 0.7699, 0.9898, 0.7253, 0.9898, 0.7253, 0.9608, 0.7045, 0.114, 0.7045, 0.1689, 0.703, 0.1696, 0.703, 0.1133, 0.931, 0.7635, 0.9315, 0.5775, 0.9328, 0.5773, 0.9328, 0.7635, 0.7699, 0.8602, 0.8023, 0.8602, 0.8023, 0.9608, 0.7699, 0.9608, 0.2659, 0.9505, 0.2659, 0.8982, 0.2802, 0.8982, 0.2802, 0.9505, 0.7248, 0.2197, 0.7237, 0.2216, 0.703, 0.1696, 0.7045, 0.1689, 0.4204, 0.9723, 0.4172, 0.9723, 0.4172, 0.8717, 0.4204, 0.8717, 0.5317, 0.9265, 0.5317, 0.8703, 0.5596, 0.8703, 0.5596, 0.9265, 0.3061, 0.354, 0.3302, 0.3815, 0.3172, 0.4157, 0.2854, 0.406, 0.7253, 0.9608, 0.7253, 0.9898, 0.5596, 0.8181, 0.5317, 0.8181, 0.3444, 0.3142, 0.3892, 0.2927, 0.3883, 0.3411, 0.3542, 0.3553, 0.9797, 0.1006, 0.5317, 0.9783, 0.5596, 0.9783, 0.9797, 0.1295, 0.9036, 0.0, 0.9359, 4.298e-09, 0.9359, 0.1006, 0.9036, 0.1006, 0.3061, 0.5143, 0.2854, 0.4623, 0.3172, 0.4527, 0.3302, 0.4868, 0.6209, 0.2187, 0.6254, 0.2207, 0.6254, 0.2556, 0.6209, 0.2525, 0.4262, 0.4072, 0.4242, 0.4062, 0.4451, 0.3537, 0.4464, 0.3564, 0.4214, 0.5868, 0.4214, 0.5819, 0.4216, 0.5784, 0.4216, 0.5834, 0.282, 0.5832, 0.2822, 0.5799, 0.2822, 0.5866, 0.2515, 0.9505, 0.2659, 0.9505, 0.1245, 0.8191, 0.1101, 0.8191, 0.5987, 0.2873, 0.5962, 0.2845, 0.5958, 0.2549, 0.5987, 0.2535, 0.5733, 0.2407, 0.5733, 0.2875, 0.5589, 0.2875, 0.5589, 0.2407, 0.4841, 0.5517, 0.5278, 0.5726, 0.5293, 0.5773, 0.4841, 0.5556, 0.5877, 0.2538, 0.5925, 0.2535, 0.5925, 0.2685, 0.5877, 0.2685, 0.4263, 0.4621, 0.4466, 0.5129, 0.4454, 0.5155, 0.4243, 0.4631, 0.4262, 0.4072, 0.4263, 0.4621, 0.4243, 0.4631, 0.4242, 0.4062, 0.8076, 0.8602, 0.8108, 0.8602, 0.8108, 0.9608, 0.8076, 0.9608, 0.5958, 0.2834, 0.5925, 0.2834, 0.5925, 0.2685, 0.5958, 0.2685, 0.1101, 0.8655, 0.1101, 0.8191, 0.1245, 0.8191, 0.1245, 0.8655, 0.5914, 0.5498, 0.5914, 0.5538, 0.5528, 0.5135, 0.5541, 0.5109, 0.2659, 0.8414, 0.2659, 0.7887, 0.2802, 0.7887, 0.2802, 0.8414, 0.2515, 0.8982, 0.2515, 0.8414, 0.2659, 0.8414, 0.2659, 0.8982, 0.2515, 0.8414, 0.2515, 0.7887, 0.2659, 0.7887, 0.2659, 0.8414, 0.5543, 0.3544, 0.5531, 0.3517, 0.5918, 0.3116, 0.5918, 0.3156, 0.8507, 0.4765, 0.8943, 0.4765, 0.8943, 0.5771, 0.8507, 0.5771, 0.1245, 0.8949, 0.1245, 0.8655, 0.1389, 0.8655, 0.1389, 0.8949, 0.6021, 0.2535, 0.6021, 0.2187, 0.6165, 0.2187, 0.6165, 0.2535, 0.1245, 0.898, 0.1245, 0.8949, 0.1389, 0.8949, 0.1386, 0.898, 0.03126, 0.6161, 0.002193, 0.6161, 0.0, 0.5799, 0.02952, 0.5799, 0.0349, 0.2388, 0.0349, 0.2853, 2.937e-08, 0.2899, 2.594e-08, 0.2416, 0.664, 0.49, 0.664, 0.528, 0.637, 0.528, 0.637, 0.49, 0.1754, 0.2284, 0.1754, 0.268, 0.0349, 0.2853, 0.0349, 0.2388, 0.03774, 0.7619, 0.01039, 0.7619, 0.002193, 0.6161, 0.03126, 0.6161, 0.03921, 0.7978, 0.01225, 0.7978, 0.01039, 0.7619, 0.03774, 0.7619, 0.21, 0.226, 0.21, 0.2641, 0.1754, 0.268, 0.1754, 0.2284, 0.3968, 0.9241, 0.3914, 0.9241, 0.3914, 0.8165, 0.3968, 0.8165, 0.6981, 0.03635, 0.669, 0.03635, 0.6708, 8.328e-09, 0.7003, 0.0, 0.1414, 0.5316, 0.1414, 0.5799, 0.1118, 0.5799, 0.1118, 0.5316, 0.6899, 0.1826, 0.6626, 0.1826, 0.669, 0.03635, 0.6981, 0.03635, 0.688, 0.2187, 0.6611, 0.2187, 0.6626, 0.1826, 0.6899, 0.1826, 0.1414, 0.7978, 0.03921, 0.7978, 0.03774, 0.7619, 0.1414, 0.7619, 0.4062, 0.9308, 0.4021, 0.9308, 0.4021, 0.8165, 0.4062, 0.8165, 0.7661, 0.49, 0.7661, 0.528, 0.664, 0.528, 0.664, 0.49, 0.1414, 0.6161, 0.03126, 0.6161, 0.02952, 0.5799, 0.1414, 0.5799, 0.7661, 0.3298, 0.7661, 0.49, 0.664, 0.49, 0.664, 0.3298, 0.1414, 0.3392, 0.1414, 0.5316, 0.1118, 0.5316, 0.1118, 0.3392, 0.21, 0.06576, 0.21, 0.226, 0.1754, 0.2284, 0.1754, 0.06326, 0.7042, 0.9412, 0.701, 0.9413, 0.701, 0.7954, 0.7042, 0.7953, 0.664, 0.3298, 0.664, 0.49, 0.637, 0.49, 0.637, 0.3298, 0.0349, 0.05224, 0.0349, 0.2388, 2.594e-08, 0.2416, 9.67e-09, 0.04929, 0.0349, 0.00463, 0.0349, 0.05224, 9.67e-09, 0.04929, 0.0, 0.0, 0.664, 0.2899, 0.664, 0.3298, 0.637, 0.3298, 0.637, 0.2899, 0.1754, 0.02193, 0.1754, 0.06326, 0.0349, 0.05224, 0.0349, 0.00463, 0.21, 0.02586, 0.21, 0.06576, 0.1754, 0.06326, 0.1754, 0.02193, 0.1414, 0.2899, 0.1414, 0.3392, 0.1118, 0.3392, 0.1118, 0.2899, 0.7661, 0.2899, 0.7661, 0.3298, 0.664, 0.3298, 0.664, 0.2899, 0.4172, 0.7249, 0.4118, 0.7252, 0.4118, 0.5787, 0.4172, 0.5784, 0.9237, 0.7228, 0.9205, 0.7227, 0.9205, 0.5773, 0.9237, 0.5774, 0.9108, 0.7638, 0.9076, 0.7638, 0.9076, 0.5773, 0.9108, 0.5773, 0.914, 0.5773, 0.9173, 0.5773, 0.9173, 0.7425, 0.914, 0.7425, 0.4213, 0.7251, 0.4172, 0.7249, 0.4172, 0.5784, 0.4213, 0.5785, 0.8064, 0.9678, 0.8023, 0.9678, 0.8023, 0.8602, 0.8064, 0.8602, 0.3861, 0.9308, 0.3807, 0.9308, 0.3807, 0.8165, 0.3861, 0.8165, 0.1118, 0.2899, 0.1118, 0.3392, 4.398e-09, 0.3392, 0.0, 0.2899, 0.1118, 0.3392, 0.1118, 0.5316, 2.07e-08, 0.5316, 4.398e-09, 0.3392, 0.669, 0.03635, 0.5589, 0.03635, 0.5589, 6.367e-08, 0.6708, 8.328e-09, 0.1118, 0.5316, 0.1118, 0.5799, 2.458e-08, 0.5799, 2.07e-08, 0.5316, 0.6611, 0.2187, 0.5589, 0.2187, 0.5589, 0.1826, 0.6626, 0.1826, 0.8835, 0.9625, 0.8646, 0.9572, 0.8496, 0.9485, 0.8363, 0.9367, 0.8255, 0.9223, 0.8174, 0.9059, 0.8125, 0.8882, 0.8108, 0.8697, 0.8124, 0.8512, 0.8174, 0.8334, 0.8254, 0.817, 0.8363, 0.8026, 0.8495, 0.7908, 0.8645, 0.782, 0.8835, 0.7765, 0.9036, 0.1777, 0.8507, 0.4765, 0.8507, 0.5771, 0.8067, 0.1777, 0.8108, 0.704, 0.9076, 0.704, 0.9076, 0.755, 0.8108, 0.755, 0.9036, 0.1267, 0.9036, 0.1777, 0.8067, 0.1777, 0.8067, 0.1267, 0.7277, 0.7989, 0.707, 0.7469, 0.7085, 0.7463, 0.7288, 0.797, 0.9036, 0.02118, 0.9036, 0.07176, 0.8067, 0.07176, 0.8067, 0.02118, 0.9141, 0.5771, 0.9036, 0.02118, 0.8067, 0.02118, 0.9141, 0.4765, 0.9569, 0.5771, 0.9141, 0.5771, 0.9141, 0.4765, 0.9569, 0.4765, 0.2818, 0.7555, 0.1414, 0.7665, 0.1414, 0.5799, 0.2818, 0.5903, 0.5317, 0.796, 0.5317, 0.9418, 0.4216, 0.9418, 0.4281, 0.796, 0.6666, 0.7953, 0.6731, 0.9416, 0.563, 0.9416, 0.563, 0.7953, 0.9563, 0.7765, 0.9563, 0.9625, 0.9373, 0.957, 0.9222, 0.9482, 0.909, 0.9364, 0.8982, 0.922, 0.8901, 0.9056, 0.8852, 0.8878, 0.8835, 0.8693, 0.8852, 0.8509, 0.8902, 0.8331, 0.8982, 0.8167, 0.9091, 0.8023, 0.9223, 0.7905, 0.9374, 0.7818, 0.7866, 0.5771, 0.7866, 0.4765, 0.8302, 0.4765, 0.8302, 0.5771, 0.8108, 0.755, 0.9076, 0.755, 0.7866, 0.4765, 0.7866, 0.5771, 0.8108, 0.5985, 0.9076, 0.5985, 0.9076, 0.6491, 0.8108, 0.6491, 0.8108, 0.6491, 0.9076, 0.6491, 0.9076, 0.704, 0.8108, 0.704, 0.9264, 0.2899, 0.9264, 0.3905, 0.9076, 0.5985, 0.8108, 0.5985, 0.9692, 0.2899, 0.9692, 0.3905, 0.9264, 0.3905, 0.9264, 0.2899, 0.3444, 0.5541, 0.3542, 0.513, 0.3883, 0.5273, 0.3892, 0.5756, 0.9066, 0.301, 0.9066, 0.4661, 0.7661, 0.4765, 0.7661, 0.2899, 0.1101, 0.9436, 0.006483, 0.9436, 0.0, 0.7978, 0.1101, 0.7978, 0.1478, 0.7665, 0.2515, 0.7665, 0.2515, 0.9128, 0.1414, 0.9128, 0.2854, 0.406, 0.3172, 0.4157, 0.3172, 0.4527, 0.2854, 0.4623])
me_cilindro_005.materials.append(mat_wood)
me_cilindro_005.materials.append(mat_frame)
me_cilindro_005.use_remesh_preserve_volume = False
me_cilindro_005.use_remesh_preserve_attributes = False
me_cilindro_005.use_mirror_vertex_groups = False
me_cilindro_005.update()
me_cilindro_005.normals_split_custom_set([tuple(v) for v in zip(*[iter([-0.7299, 0.1326, 0.6705, -0.6406, 0.3517, 0.6826, -0.6424, 0.3525, -0.6805, -0.9123, 0.3742, -0.166, -0.9978, 0.06696, -3.131e-08, -0.7238, 0.05228, 0.688, -0.7299, 0.1326, 0.6705, -0.9123, 0.3742, -0.166, -0.005618, 0.002949, -1.0, -0.00556, 0.003272, -1.0, -0.005685, 0.002148, -1.0, -0.005685, 0.002148, -1.0, 0.6936, -0.7204, 0.0, 0.8207, -0.5714, 4.299e-09, 0.8207, -0.5714, 0.0, 0.6936, -0.7204, -4.262e-09, -0.005618, 0.002949, -1.0, -0.004723, 0.005525, -1.0, -0.00473, 0.005266, -1.0, -0.00556, 0.003272, -1.0, -0.09363, -0.9956, 2.41e-08, 0.09363, -0.9956, -1.823e-08, 0.09363, -0.9956, -2.41e-08, -0.09363, -0.9956, 1.823e-08, 0.001199, 0.007917, -1.0, 0.004321, 0.006343, -1.0, 0.00477, 0.005179, -1.0, 0.001712, 0.007688, -1.0, -0.8207, -0.5714, 0.0, -0.6936, -0.7204, 4.262e-09, -0.6936, -0.7204, 0.0, -0.8207, -0.5714, -4.299e-09, 0.05827, -0.01954, 0.9981, 0.07003, -0.03103, 0.9971, 0.06981, -0.03131, 0.9971, 0.05824, -0.01952, 0.9981, 0.9123, 0.3742, -0.166, 0.7256, 0.1265, 0.6764, 0.7205, 0.05198, 0.6915, 0.9978, 0.06696, -3.131e-08, 0.002164, 0.01212, 0.9999, 0.0002385, -0.0007176, 1.0, 0.001889, 0.01241, 0.9999, 0.002164, 0.01212, 0.9999, 0.0002385, -0.0007176, 1.0, 4.22e-09, 1.347e-07, 1.0, 0.001889, 0.01241, 0.9999, 0.9028, -0.4302, 0.0, 0.9788, -0.2046, 4.856e-09, 0.9788, -0.2046, 0.0, 0.9028, -0.4302, -5.548e-09, -0.6406, 0.3517, 0.6826, -0.4553, 0.5648, 0.6883, -0.4569, 0.5666, -0.6858, -0.6424, 0.3525, -0.6805, 0.3495, -0.937, 0.0, 0.5201, -0.8541, 4.159e-09, 0.5201, -0.8541, 0.0, 0.3495, -0.937, -4.132e-09, 0.1678, 0.7001, 0.694, 0.1681, 0.703, -0.691, -0.1683, 0.7029, -0.691, -0.1674, 0.7002, 0.694, 0.0, 0.0, 1.0, -0.0002186, -0.0002537, 1.0, 0.0007534, 0.001101, 1.0, 0.0, 0.0, 1.0, 0.6406, 0.3518, 0.6826, 0.6423, 0.3526, -0.6805, 0.4569, 0.5666, -0.6858, 0.4553, 0.5648, 0.6883, -0.9782, -0.2025, 0.04648, -0.9782, -0.2022, 0.04639, -0.9027, -0.4303, -0.002971, -0.9026, -0.4305, -0.003132, -0.02127, -0.001427, 0.9998, -0.02127, -0.001427, 0.9998, -0.02127, -0.001427, 0.9998, 0.1678, 0.7001, 0.694, 0.4553, 0.5648, 0.6883, 0.4569, 0.5666, -0.6858, 0.1681, 0.703, -0.691, 2.105e-07, 0.0, 1.0, 1.597e-07, 0.0, 1.0, 4.22e-09, 1.347e-07, 1.0, 0.0002385, -0.0007176, 1.0, 0.004321, 0.006343, -1.0, 0.005619, 0.002949, -1.0, 0.005561, 0.003128, -1.0, 0.00477, 0.005179, -1.0, -0.1674, 0.7002, 0.694, -0.1683, 0.7029, -0.691, -0.4569, 0.5666, -0.6858, -0.4553, 0.5648, 0.6883, 0.7256, 0.1265, 0.6764, 0.9123, 0.3742, -0.166, 0.6423, 0.3526, -0.6805, 0.6406, 0.3518, 0.6826, -0.00191, 0.007623, -1.0, 0.001199, 0.007917, -1.0, 0.001712, 0.007688, -1.0, -0.001713, 0.007687, -1.0, -0.0002623, 0.9989, 0.04767, -0.0002623, 0.9989, 0.04767, -0.0002623, 0.9989, 0.04767, -0.0002623, 0.9989, 0.04767, 0.9978, 0.06696, -1.907e-07, 0.9978, 0.06696, -1.907e-07, 0.9978, 0.06696, -1.907e-07, 0.9978, 0.06696, -1.907e-07, -0.4333, 0.5409, 0.7209, -0.1569, 0.6618, 0.7331, -0.2329, 0.9725, 2.954e-07, -0.6276, 0.7785, 1.995e-07, 3.002e-07, 1.347e-07, 1.0, 2.999e-07, 1.347e-07, 1.0, 2.851e-07, 7.306e-08, 1.0, 2.784e-07, 7.906e-08, 1.0, -0.3155, 0.9489, -2.169e-07, -0.3155, 0.9489, -2.169e-07, -0.3155, 0.9489, -2.169e-07, -0.3155, 0.9489, -2.169e-07, 0.2329, 0.9725, -1.06e-07, 0.1573, 0.6617, -0.7331, -0.1573, 0.6617, -0.7331, -0.2329, 0.9725, 2.954e-07, 0.0, 0.0, 1.0, 0.0, 0.0, 1.0, 2.016e-07, 5.884e-08, 1.0, 2.022e-07, 5.904e-08, 1.0, 0.005619, 0.002949, -1.0, 0.005179, 0.0006491, -1.0, 0.005146, 0.0005592, -1.0, 0.005561, 0.003128, -1.0, -0.0111, -0.02422, 0.9996, -0.01106, -0.02423, 0.9996, 0.0007534, 0.001101, 1.0, -0.0002186, -0.0002537, 1.0, -0.5201, -0.8541, 0.0, -0.3495, -0.937, 4.132e-09, -0.3495, -0.937, 0.0, -0.5201, -0.8541, -4.159e-09, -0.9978, 0.06696, 1.487e-07, -0.9978, 0.06696, 1.487e-07, -0.9978, 0.06696, 1.487e-07, -0.9978, 0.06696, 1.487e-07, 2.105e-07, 0.0, 1.0, 2.784e-07, 7.906e-08, 1.0, 2.851e-07, 7.306e-08, 1.0, 1.597e-07, 0.0, 1.0, 0.7753, -0.1553, -0.6122, 0.2075, -0.5187, 0.8294, 0.4401, -0.6823, 0.5838, 0.6052, 0.4967, 0.6221, -0.6276, 0.7785, 1.995e-07, -0.4333, 0.5409, -0.7209, -0.6184, 0.3407, -0.7082, -0.8774, 0.4798, 2.231e-05, 0.1164, 0.4994, 0.8585, 0.7753, -0.1553, -0.6122, 0.6052, 0.4967, 0.6221, 0.6864, 0.04256, -0.726, 0.1976, -0.596, -0.7783, 0.1976, -0.596, -0.7783, 0.1976, -0.596, -0.7783, -0.8774, 0.4798, 2.231e-05, -0.6184, 0.3407, -0.7082, -0.7086, 0.1422, -0.6912, -0.9797, 0.2003, 1.687e-06, 0.09964, -0.006167, 0.995, 0.09964, -0.006167, 0.995, 0.09964, -0.006167, 0.995, 0.09964, -0.006167, 0.995, 0.3449, 0.1491, 0.9267, 0.6769, 0.004889, -0.7361, 0.7232, 0.6907, -1.87e-05, 0.8766, 0.4812, 2.267e-05, 0.3449, 0.1491, 0.9267, 0.8766, 0.4812, 2.267e-05, 0.6276, 0.7785, -1.995e-07, 0.4335, 0.5408, 0.7209, -0.5659, -0.8244, 2.367e-07, -0.5659, -0.8244, 1.68e-07, -0.5659, -0.8244, 1.68e-07, -0.5659, -0.8244, 2.367e-07, -0.0673, -0.06679, 0.9955, -0.06997, -0.04625, 0.9965, -0.06975, -0.04627, 0.9965, -0.06712, -0.06671, 0.9955, -0.09802, 0.9952, -4.798e-06, 0.09802, 0.9952, -4.839e-06, 0.09802, 0.9952, 4.559e-06, -0.09802, 0.9952, 4.592e-06, 0.3155, 0.9489, -3.666e-07, 0.3155, 0.9489, -3.666e-07, 0.3155, 0.9489, -3.666e-07, 0.3155, 0.9489, -3.666e-07, 0.3155, 0.9489, -4e-07, 0.3155, 0.9489, -4e-07, 0.3155, 0.9489, -4e-07, 0.3155, 0.9489, -4e-07, 0.05827, -0.01954, -0.9981, 0.05824, -0.01952, -0.9981, 0.06981, -0.03131, -0.9971, 0.07003, -0.03103, -0.9971, 0.06997, -0.04625, 0.9965, 0.0673, -0.06679, 0.9955, 0.06712, -0.06671, 0.9955, 0.06975, -0.04627, 0.9965, 0.05369, -0.08245, -0.9951, 0.03846, -0.1006, -0.9942, 0.03848, -0.1006, -0.9942, 0.05406, -0.08261, -0.9951, 0.01188, -0.1081, -0.9941, 0.01183, -0.108, -0.9941, -0.01183, -0.108, -0.9941, -0.01188, -0.1081, -0.9941, -0.03848, -0.1006, -0.9942, -0.03846, -0.1006, -0.9942, -0.05369, -0.08245, -0.9951, -0.05406, -0.08261, -0.9951, 0.6276, 0.7785, -1.995e-07, 0.8766, 0.4812, 2.267e-05, 0.345, 0.1489, -0.9267, 0.4332, 0.541, -0.7209, -0.07095, -0.03118, -0.997, 0.345, 0.1489, -0.9267, 0.6725, 0.05363, 0.7381, 0.13, 0.5288, -0.8387, -0.9522, -0.3055, -1.714e-05, -0.7037, -0.2421, 0.668, -0.7085, 0.1425, 0.6912, -0.9797, 0.2003, 1.687e-06, 0.7782, 0.628, -2.782e-05, 0.6052, 0.4967, 0.6221, 0.4401, -0.6823, 0.5838, 0.528, -0.8493, 4.249e-05, -0.8428, -0.5382, 1.086e-07, -0.8428, -0.5382, 1.448e-07, -0.8428, -0.5382, 1.448e-07, -0.8428, -0.5382, 1.086e-07, 0.9949, -0.1012, -1.04e-07, 0.9946, -0.1037, -6.993e-08, 0.9946, -0.1037, -7.902e-09, 0.9954, -0.0957, -2.651e-05, 1.141e-07, -0.05533, 0.9985, 1.876e-07, -0.05672, 0.9984, 3.608e-07, -0.05672, 0.9984, 4.799e-05, -0.05276, 0.9986, 0.0, -1.0, 1.107e-07, 0.0, -1.0, 2.425e-07, 0.0, -1.0, 3.92e-07, 0.0, -1.0, 1.627e-07, 0.0, -0.04989, 0.9988, 1.141e-07, -0.05533, 0.9985, 4.799e-05, -0.05276, 0.9986, 4.852e-05, -0.04848, 0.9988, 0.9958, -0.09134, -1.66e-07, 0.9949, -0.1012, -1.04e-07, 0.9954, -0.0957, -2.651e-05, 0.9961, -0.08822, -2.506e-05, 0.996, -0.0889, -1.62e-07, 0.9958, -0.09134, -1.66e-07, 0.9961, -0.08822, -2.506e-05, 0.996, -0.0889, -2.75e-07, 0.0, -0.04856, 0.9988, 0.0, -0.04989, 0.9988, 4.852e-05, -0.04848, 0.9988, 0.0, -0.04856, 0.9988, -0.07692, 0.997, -9.645e-08, -0.07692, 0.997, -9.645e-08, -0.07692, 0.997, -9.645e-08, -0.07692, 0.997, -9.645e-08, -0.9954, -0.09569, -2.675e-05, -0.9946, -0.1037, -7.902e-09, -0.9946, -0.1037, 7.497e-08, -0.9949, -0.1012, 8.596e-08, 0.0, 1.0, 9.44e-08, -4.563e-15, 1.0, -1.777e-08, -7.294e-15, 1.0, -1.8e-08, 0.0, 1.0, 9.418e-08, -0.9961, -0.08822, -2.462e-05, -0.9954, -0.09569, -2.675e-05, -0.9949, -0.1012, 8.596e-08, -0.9958, -0.09134, 1.566e-07, -0.996, -0.0889, 2.75e-07, -0.9961, -0.08822, -2.462e-05, -0.9958, -0.09134, 1.566e-07, -0.996, -0.0889, 1.806e-07, 0.996, -0.0889, -5.443e-08, 0.996, -0.0889, -5.443e-08, 0.9958, -0.09134, -1.66e-07, 0.996, -0.0889, -1.62e-07, -0.1009, -0.9949, 1.671e-07, -0.1009, -0.9949, 1.671e-07, -0.1009, -0.9949, 1.671e-07, -0.1009, -0.9949, 1.671e-07, 0.0, -1.0, -2.106e-08, 0.0, -1.0, 1.107e-07, 0.0, -1.0, 1.627e-07, 0.0, -1.0, -6.668e-08, 0.9946, -0.1037, -1.356e-07, 0.9946, -0.1037, -1.356e-07, 0.9946, -0.1037, -6.993e-08, 0.9949, -0.1012, -1.04e-07, 0.0, -1.0, 5.157e-09, 0.0, -1.0, 7.257e-08, 0.0, -1.0, 1.107e-07, 0.0, -1.0, -2.106e-08, 2.709e-14, 1.0, 9.701e-08, 9.052e-15, 1.0, -1.629e-08, -4.563e-15, 1.0, -1.777e-08, 0.0, 1.0, 9.44e-08, 2.044e-07, -0.04856, 0.9988, 1.484e-07, -0.04989, 0.9988, 0.0, -0.04989, 0.9988, 0.0, -0.04856, 0.9988, 0.9983, 0.05797, 0.005739, 0.9983, 0.05797, 0.005739, 0.9983, 0.05797, 0.005739, 0.9983, 0.05797, 0.005739, 0.0, -1.0, 7.257e-08, 0.0, -1.0, 1.4e-07, 0.0, -1.0, 2.425e-07, 0.0, -1.0, 1.107e-07, 1.112e-07, -0.05533, 0.9985, 1.839e-07, -0.05672, 0.9984, 1.876e-07, -0.05672, 0.9984, 1.141e-07, -0.05533, 0.9985, -4.869e-05, -0.05271, 0.9986, 3.53e-07, -0.05672, 0.9984, 1.839e-07, -0.05672, 0.9984, 1.112e-07, -0.05533, 0.9985, 0.0, -1.0, 8.633e-08, 0.0, -1.0, 1.869e-07, 0.0, -1.0, 1.4e-07, 0.0, -1.0, 7.257e-08, -3.799e-05, -0.04896, 0.9988, -4.869e-05, -0.05271, 0.9986, 1.112e-07, -0.05533, 0.9985, 1.484e-07, -0.04989, 0.9988, 4.241e-07, -0.04856, 0.9988, -3.799e-05, -0.04896, 0.9988, 1.484e-07, -0.04989, 0.9988, 2.044e-07, -0.04856, 0.9988, 5.417e-14, 1.0, 9.941e-08, 1.994e-14, 1.0, -1.503e-08, 9.052e-15, 1.0, -1.629e-08, 2.709e-14, 1.0, 9.701e-08, 0.0, -1.0, -1.425e-08, 0.0, -1.0, 8.633e-08, 0.0, -1.0, 7.257e-08, 0.0, -1.0, 5.157e-09, -0.003192, 0.04137, -0.9991, -0.003192, 0.04137, -0.9991, -0.003192, 0.04137, -0.9991, -0.003192, 0.04137, -0.9991, -0.9981, 0.06121, 0.00606, -0.9981, 0.06121, 0.00606, -0.9981, 0.06121, 0.00606, -0.9981, 0.06121, 0.00606, -8.574e-09, -0.9951, -0.09852, -8.574e-09, -0.9951, -0.09852, -8.574e-09, -0.9951, -0.09852, -8.574e-09, -0.9951, -0.09852, 0.0, 0.9951, 0.09852, 0.0, 0.9951, 0.09852, 0.0, 0.9951, 0.09852, 0.0, 0.9951, 0.09852, 0.004186, 0.04128, -0.9991, 0.004186, 0.04128, -0.9991, 0.004186, 0.04128, -0.9991, 0.004186, 0.04128, -0.9991, 0.1009, 0.9949, -2.469e-07, 0.1009, 0.9949, -2.469e-07, 0.1009, 0.9949, -2.469e-07, 0.1009, 0.9949, -2.469e-07, 0.07692, -0.997, 4.003e-08, 0.07692, -0.997, 4.003e-08, 0.07692, -0.997, 4.003e-08, 0.07692, -0.997, 4.003e-08, 1.994e-14, 1.0, -1.503e-08, -1.43e-14, 1.0, -1.295e-07, -8.981e-15, 1.0, -1.296e-07, 9.052e-15, 1.0, -1.629e-08, 9.052e-15, 1.0, -1.629e-08, -8.981e-15, 1.0, -1.296e-07, -9.126e-15, 1.0, -1.299e-07, -4.563e-15, 1.0, -1.777e-08, -0.9949, -0.1012, 8.596e-08, -0.9946, -0.1037, 7.497e-08, -0.9946, -0.1037, 1.627e-07, -0.9946, -0.1037, 1.627e-07, -4.563e-15, 1.0, -1.777e-08, -9.126e-15, 1.0, -1.299e-07, -1.459e-14, 1.0, -1.302e-07, -7.294e-15, 1.0, -1.8e-08, -0.996, -0.0889, 1.806e-07, -0.9958, -0.09134, 1.566e-07, -0.996, -0.0889, 9.072e-08, -0.996, -0.0889, 9.072e-08, -0.005557, 0.002649, 1.0, -0.005621, 0.002949, 1.0, -0.00569, 0.002148, 1.0, -0.00569, 0.002148, 1.0, -0.9978, 0.06696, -4.473e-09, -0.9123, 0.3742, 0.1661, -0.7298, 0.133, -0.6706, -0.7238, 0.05228, -0.688, 0.9028, -0.4302, -5.548e-09, 0.9028, -0.4302, 0.0, 0.9788, -0.2046, 4.856e-09, 0.9788, -0.2046, 0.0, 1.597e-07, 0.0, -1.0, 9.577e-08, -7.306e-08, -1.0, 7.35e-08, -7.906e-08, -1.0, 2.105e-07, 0.0, -1.0, -0.001711, 0.007688, 1.0, -0.001597, 0.007751, 1.0, -0.004722, 0.005525, 1.0, -0.004545, 0.005657, 1.0, 3.002e-07, 1.347e-07, 1.0, 2.022e-07, 5.904e-08, 1.0, 2.016e-07, 5.884e-08, 1.0, 2.999e-07, 1.347e-07, 1.0, 9.522e-08, 0.0, -1.0, 0.0007539, 0.001101, -1.0, -0.0002186, -0.0002536, -1.0, 8.798e-08, 0.0, -1.0, -0.9782, -0.2025, -0.04648, -0.9026, -0.4305, 0.003131, -0.9027, -0.4303, 0.002974, -0.9782, -0.2022, -0.0464, 0.005528, 0.001694, 1.0, 0.005467, 0.001512, 1.0, 0.005615, 0.002949, 1.0, 0.005556, 0.003128, 1.0, 0.9124, 0.3742, 0.1661, 0.9978, 0.06696, -4.473e-09, 0.7205, 0.05198, -0.6915, 0.7256, 0.1265, -0.6764, 0.002164, 0.01212, -0.9999, 0.002164, 0.01212, -0.9999, 0.002164, 0.01212, -0.9999, 0.002164, 0.01212, -0.9999, 7.496e-09, -5.992e-08, -1.0, 0.0, -2.309e-07, -1.0, 4.22e-09, -1.347e-07, -1.0, -0.6423, 0.3526, 0.6805, -0.6406, 0.3518, -0.6826, -0.7298, 0.133, -0.6706, -0.9123, 0.3742, 0.1661, 0.6936, -0.7204, -4.262e-09, 0.6936, -0.7204, 0.0, 0.8207, -0.5714, 4.299e-09, 0.8207, -0.5714, 0.0, 0.3495, -0.937, -4.132e-09, 0.3495, -0.937, 0.0, 0.5201, -0.8541, 4.159e-09, 0.5201, -0.8541, 0.0, -0.09363, -0.9956, 1.823e-08, -0.09363, -0.9956, 2.41e-08, 0.09363, -0.9956, -1.823e-08, 0.09363, -0.9956, -2.41e-08, -0.5201, -0.8541, -4.159e-09, -0.5201, -0.8541, 0.0, -0.3495, -0.937, 4.132e-09, -0.3495, -0.937, 0.0, -0.8207, -0.5714, -4.299e-09, -0.8207, -0.5714, 0.0, -0.6936, -0.7204, 4.262e-09, -0.6936, -0.7204, 0.0, -0.02127, -0.001427, -0.9998, -0.02127, -0.001427, -0.9998, -0.02127, -0.001427, -0.9998, 0.1684, 0.7029, 0.691, 0.4569, 0.5666, 0.6858, 0.4553, 0.5648, -0.6883, 0.1677, 0.7002, -0.694, -0.005621, 0.002949, 1.0, -0.005557, 0.002649, 1.0, -0.004545, 0.005657, 1.0, -0.004722, 0.005525, 1.0, 0.00485, 0.005006, 1.0, 0.005556, 0.003128, 1.0, 0.005615, 0.002949, 1.0, 0.004318, 0.006343, 1.0, -0.4569, 0.5666, 0.6858, -0.1681, 0.703, 0.691, -0.1677, 0.7002, -0.694, -0.4553, 0.5648, -0.6883, 0.9124, 0.3742, 0.1661, 0.7256, 0.1265, -0.6764, 0.6406, 0.3517, -0.6826, 0.6424, 0.3525, 0.6805, -0.001711, 0.007688, 1.0, 0.001711, 0.007687, 1.0, 0.001465, 0.007807, 1.0, -0.001597, 0.007751, 1.0, -0.0002623, 0.9989, -0.04766, -0.0002623, 0.9989, -0.04766, -0.0002623, 0.9989, -0.04766, -0.0002623, 0.9989, -0.04766, 0.9978, 0.06696, -1.753e-07, 0.9978, 0.06696, -1.753e-07, 0.9978, 0.06696, -1.753e-07, 0.9978, 0.06696, -1.753e-07, -0.6276, 0.7785, 1.995e-07, -0.2329, 0.9725, 2.954e-07, -0.1573, 0.6617, -0.7331, -0.4333, 0.5409, -0.7209, 0.00485, 0.005006, 1.0, 0.004318, 0.006343, 1.0, 0.001465, 0.007807, 1.0, 0.001711, 0.007687, 1.0, -0.3155, 0.9489, -6.142e-08, -0.3155, 0.9489, -6.142e-08, -0.3155, 0.9489, -6.142e-08, -0.3155, 0.9489, -6.142e-08, -0.1681, 0.703, 0.691, 0.1684, 0.7029, 0.691, 0.1677, 0.7002, -0.694, -0.1677, 0.7002, -0.694, 9.522e-08, 0.0, -1.0, 8.798e-08, 0.0, -1.0, 0.0, -5.904e-08, -1.0, 0.0, -5.884e-08, -1.0, 0.6424, 0.3525, 0.6805, 0.6406, 0.3517, -0.6826, 0.4553, 0.5648, -0.6883, 0.4569, 0.5666, 0.6858, 0.0007539, 0.001101, -1.0, -0.01106, -0.02423, -0.9996, -0.0111, -0.02422, -0.9996, -0.0002186, -0.0002536, -1.0, -0.6423, 0.3526, 0.6805, -0.4569, 0.5666, 0.6858, -0.4553, 0.5648, -0.6883, -0.6406, 0.3518, -0.6826, -0.9978, 0.06696, 1.637e-07, -0.9978, 0.06696, 1.637e-07, -0.9978, 0.06696, 1.637e-07, -0.9978, 0.06696, 1.637e-07, 9.577e-08, -7.306e-08, -1.0, -9.834e-08, -1.347e-07, -1.0, -9.8e-08, -1.347e-07, -1.0, 7.35e-08, -7.906e-08, -1.0, 0.7753, -0.1553, 0.6122, 0.6052, 0.4967, -0.6221, 0.4401, -0.6823, -0.5838, 0.2075, -0.5187, -0.8294, 0.03848, -0.1006, 0.9942, 0.03846, -0.1006, 0.9942, 0.05369, -0.08245, 0.9951, 0.05406, -0.08261, 0.9951, 0.13, 0.5288, -0.8387, 0.6725, 0.05363, 0.7381, 0.6052, 0.4967, -0.6221, 0.7753, -0.1553, 0.6122, 0.1976, -0.596, 0.7782, 0.1976, -0.596, 0.7782, 0.1976, -0.596, 0.7782, -0.4333, 0.5409, 0.7209, -0.6276, 0.7785, 1.995e-07, -0.8774, 0.4798, 2.231e-05, -0.6186, 0.3403, 0.7082, 0.09964, -0.006167, -0.995, 0.09964, -0.006167, -0.995, 0.09964, -0.006167, -0.995, 0.09964, -0.006167, -0.995, 0.8766, 0.4812, 2.267e-05, 0.7232, 0.6907, -1.87e-05, 0.6725, 0.05363, 0.7381, 0.345, 0.1489, -0.9267, -0.07094, -0.03113, 0.997, 0.1322, 0.5293, 0.8381, 0.6769, 0.004889, -0.7361, 0.3449, 0.1491, 0.9267, -0.5659, -0.8244, 9.925e-08, -0.5659, -0.8244, 9.925e-08, -0.5659, -0.8244, 1.68e-07, -0.5659, -0.8244, 1.68e-07, -0.03848, -0.1006, 0.9942, -0.05406, -0.08261, 0.9951, -0.05369, -0.08245, 0.9951, -0.03846, -0.1006, 0.9942, 0.01188, -0.1081, 0.9941, -0.01188, -0.1081, 0.9941, -0.01183, -0.108, 0.9941, 0.01183, -0.108, 0.9941, 0.3155, 0.9489, -1.535e-07, 0.3155, 0.9489, -1.535e-07, 0.3155, 0.9489, -1.535e-07, 0.3155, 0.9489, -1.535e-07, 0.3155, 0.9489, -4e-07, 0.3155, 0.9489, -4e-07, 0.3155, 0.9489, -4e-07, 0.3155, 0.9489, -4e-07, -0.7085, 0.1425, 0.6912, -0.6186, 0.3403, 0.7082, -0.8774, 0.4798, 2.231e-05, -0.9797, 0.2003, 1.687e-06, 0.06997, -0.04625, -0.9965, 0.06975, -0.04627, -0.9965, 0.06712, -0.06671, -0.9955, 0.0673, -0.06679, -0.9955, 0.2329, 0.9725, -1.06e-07, 0.6276, 0.7785, -1.995e-07, 0.4332, 0.541, -0.7209, 0.1573, 0.6617, -0.7331, -0.1569, 0.6618, 0.7331, 0.1571, 0.6617, 0.7331, 0.2329, 0.9725, -1.06e-07, -0.2329, 0.9725, 2.954e-07, 0.1571, 0.6617, 0.7331, 0.4335, 0.5408, 0.7209, 0.6276, 0.7785, -1.995e-07, 0.2329, 0.9725, -1.06e-07, -0.0673, -0.06679, -0.9955, -0.06712, -0.06672, -0.9955, -0.06975, -0.04627, -0.9965, -0.06997, -0.04625, -0.9965, 0.9138, 0.4061, -2.888e-06, 0.9578, 0.2874, -3.515e-06, 0.9578, 0.2874, 3.16e-06, 0.9138, 0.4061, 2.559e-06, -0.9522, -0.3055, -1.714e-05, -0.9797, 0.2003, 1.687e-06, -0.7086, 0.1422, -0.6912, -0.7037, -0.2421, -0.668, 0.7782, 0.628, -2.782e-05, 0.528, -0.8493, 4.249e-05, 0.4401, -0.6823, -0.5838, 0.6052, 0.4967, -0.6221, -0.8428, -0.5382, 1.086e-07, -0.8428, -0.5382, 1.086e-07, -0.8428, -0.5382, 7.238e-08, -0.8428, -0.5382, 7.238e-08, 0.9949, -0.1012, -2.016e-08, 0.9954, -0.09569, 2.682e-05, 0.9946, -0.1037, 6.322e-08, 0.9946, -0.1037, -2.533e-08, -3.09e-08, -0.05533, -0.9985, 4.887e-05, -0.05271, -0.9986, 0.0, -0.05672, -0.9984, -4.333e-08, -0.05672, -0.9984, 9.713e-14, -1.0, 3.27e-07, 1.943e-13, -1.0, 4.925e-07, 3.074e-13, -1.0, 6.447e-07, 1.537e-13, -1.0, 3.223e-07, -1.548e-07, -0.04989, -0.9988, 4.831e-05, -0.04848, -0.9988, 4.887e-05, -0.05271, -0.9986, -3.09e-08, -0.05533, -0.9985, 0.9958, -0.09134, -9.727e-08, 0.9961, -0.08822, 2.469e-05, 0.9954, -0.09569, 2.682e-05, 0.9949, -0.1012, -2.016e-08, 0.996, -0.0889, -1.406e-07, 0.996, -0.0889, -2.256e-07, 0.9961, -0.08822, 2.469e-05, 0.9958, -0.09134, -9.727e-08, -2.142e-07, -0.04856, -0.9988, -4.436e-07, -0.04856, -0.9988, 4.831e-05, -0.04848, -0.9988, -1.548e-07, -0.04989, -0.9988, -0.07692, 0.997, -1.43e-07, -0.07692, 0.997, -1.43e-07, -0.07692, 0.997, -1.43e-07, -0.07692, 0.997, -1.43e-07, -0.9954, -0.09569, 2.65e-05, -0.9949, -0.1012, 1.574e-07, -0.9946, -0.1037, 1.177e-07, -0.9946, -0.1037, 6.322e-08, -1.105e-13, 1.0, -5.264e-07, -2.211e-13, 1.0, -5.289e-07, -1.251e-13, 1.0, -4.117e-07, -6.44e-14, 1.0, -4.103e-07, -0.9961, -0.08822, 2.506e-05, -0.9958, -0.09134, 2.314e-07, -0.9949, -0.1012, 1.574e-07, -0.9954, -0.09569, 2.65e-05, -0.996, -0.0889, 3.631e-07, -0.996, -0.0889, 2.262e-07, -0.9958, -0.09134, 2.314e-07, -0.9961, -0.08822, 2.506e-05, 0.996, -0.0889, -5.956e-08, 0.996, -0.0889, -1.406e-07, 0.9958, -0.09134, -9.727e-08, 0.996, -0.0889, -5.956e-08, -0.1009, -0.9949, 3.506e-07, -0.1009, -0.9949, 3.506e-07, -0.1009, -0.9949, 3.506e-07, -0.1009, -0.9949, 3.506e-07, 4.057e-14, -1.0, 3.317e-07, 8.114e-14, -1.0, 3.403e-07, 1.943e-13, -1.0, 4.925e-07, 9.713e-14, -1.0, 3.27e-07, 0.9946, -0.1037, -1.191e-07, 0.9949, -0.1012, -2.016e-08, 0.9946, -0.1037, -2.533e-08, 0.9946, -0.1037, -1.191e-07, 1.934e-14, -1.0, 3.238e-07, 4.057e-14, -1.0, 3.317e-07, 9.713e-14, -1.0, 3.27e-07, 9.67e-15, -1.0, 1.619e-07, -5.417e-14, 1.0, -5.247e-07, -1.105e-13, 1.0, -5.264e-07, -6.44e-14, 1.0, -4.103e-07, -3.607e-14, 1.0, -4.094e-07, 0.0, -0.04856, -0.9988, -2.142e-07, -0.04856, -0.9988, -1.548e-07, -0.04989, -0.9988, 0.0, -0.04989, -0.9988, 0.9983, 0.05797, -0.005739, 0.9983, 0.05797, -0.005739, 0.9983, 0.05797, -0.005739, 0.9983, 0.05797, -0.005739, 9.67e-15, -1.0, 1.619e-07, 9.713e-14, -1.0, 3.27e-07, 1.537e-13, -1.0, 3.223e-07, 0.0, -1.0, 0.0, -3.095e-08, -0.05533, -0.9985, -3.09e-08, -0.05533, -0.9985, -4.333e-08, -0.05672, -0.9984, -4.323e-08, -0.05672, -0.9984, -4.78e-05, -0.05276, -0.9986, -3.095e-08, -0.05533, -0.9985, -4.323e-08, -0.05672, -0.9984, 0.0, -0.05672, -0.9984, 1.934e-14, -1.0, 1.622e-07, 9.67e-15, -1.0, 1.619e-07, 0.0, -1.0, 0.0, 0.0, -1.0, 0.0, -3.715e-05, -0.049, -0.9988, 0.0, -0.04989, -0.9988, -3.095e-08, -0.05533, -0.9985, -4.78e-05, -0.05276, -0.9986, 0.0, -0.04856, -0.9988, 0.0, -0.04856, -0.9988, 0.0, -0.04989, -0.9988, -3.715e-05, -0.049, -0.9988, -1.083e-13, 1.0, -5.254e-07, -5.417e-14, 1.0, -5.247e-07, -3.607e-14, 1.0, -4.094e-07, -6.847e-14, 1.0, -4.098e-07, 3.868e-14, -1.0, 3.245e-07, 1.934e-14, -1.0, 3.238e-07, 9.67e-15, -1.0, 1.619e-07, 1.934e-14, -1.0, 1.622e-07, -0.003192, 0.04137, 0.9991, -0.003192, 0.04137, 0.9991, -0.003192, 0.04137, 0.9991, -0.003192, 0.04137, 0.9991, -0.9981, 0.06121, -0.00606, -0.9981, 0.06121, -0.00606, -0.9981, 0.06121, -0.00606, -0.9981, 0.06121, -0.00606, 8.574e-09, -0.9951, 0.09852, 8.574e-09, -0.9951, 0.09852, 8.574e-09, -0.9951, 0.09852, 8.574e-09, -0.9951, 0.09852, 0.0, 0.9951, -0.09852, 0.0, 0.9951, -0.09852, 0.0, 0.9951, -0.09852, 0.0, 0.9951, -0.09852, 0.004186, 0.04128, 0.9991, 0.004186, 0.04128, 0.9991, 0.004186, 0.04128, 0.9991, 0.004186, 0.04128, 0.9991, 0.1009, 0.9949, -1.863e-07, 0.1009, 0.9949, -1.863e-07, 0.1009, 0.9949, -1.863e-07, 0.1009, 0.9949, -1.863e-07, 0.07692, -0.997, 2.691e-07, 0.07692, -0.997, 2.691e-07, 0.07692, -0.997, 2.691e-07, 0.07692, -0.997, 2.691e-07, -6.847e-14, 1.0, -4.098e-07, -3.607e-14, 1.0, -4.094e-07, -1.796e-14, 1.0, -2.941e-07, -2.86e-14, 1.0, -2.942e-07, -3.607e-14, 1.0, -4.094e-07, -6.44e-14, 1.0, -4.103e-07, -1.825e-14, 1.0, -2.942e-07, -1.796e-14, 1.0, -2.941e-07, -0.9949, -0.1012, 1.574e-07, -0.9946, -0.1037, 1.754e-07, -0.9946, -0.1037, 1.754e-07, -0.9946, -0.1037, 1.177e-07, -6.44e-14, 1.0, -4.103e-07, -1.251e-13, 1.0, -4.117e-07, -2.918e-14, 1.0, -2.945e-07, -1.825e-14, 1.0, -2.942e-07, -0.996, -0.0889, 2.262e-07, -0.996, -0.0889, 9.585e-08, -0.996, -0.0889, 9.585e-08, -0.9958, -0.09134, 2.314e-07, 0.0004835, -0.003606, 1.0, 0.0004835, -0.003606, 1.0, 0.0004835, -0.003606, 1.0, 0.0004835, -0.003606, 1.0, 0.0004835, -0.003606, 1.0, 0.0004835, -0.003606, 1.0, 0.0004835, -0.003606, 1.0, 0.0004835, -0.003606, 1.0, 0.0004835, -0.003606, 1.0, 0.0004835, -0.003606, 1.0, 0.0004835, -0.003606, 1.0, 0.0004835, -0.003606, 1.0, 0.0004835, -0.003606, 1.0, 0.0004835, -0.003606, 1.0, 0.0004835, -0.003606, 1.0, 0.7094, 0.7048, -4.736e-06, 0.8333, 0.5529, -4.771e-06, 0.8333, 0.5529, 4.627e-06, 0.7094, 0.7048, 4.664e-06, 0.3634, 0.9316, 4.183e-06, 0.3634, 0.9316, -5.193e-06, 0.5382, 0.8428, -5.203e-06, 0.5382, 0.8428, 4.17e-06, 0.3634, 0.9316, -4.8e-06, 0.5382, 0.8428, -4.839e-06, 0.5382, 0.8428, -5.18e-05, 0.3634, 0.9316, 4.587e-06, -0.004723, 0.005525, -1.0, -0.00191, 0.007623, -1.0, -0.001713, 0.007687, -1.0, -0.00473, 0.005266, -1.0, -0.5382, 0.8428, -4.672e-06, -0.3634, 0.9316, -4.722e-06, -0.3634, 0.9316, 3.287e-05, -0.5382, 0.8428, 4.72e-06, -0.8333, 0.5529, -4.564e-06, -0.7094, 0.7048, -4.609e-06, -0.7094, 0.7048, 4.793e-06, -0.8333, 0.5529, 4.826e-06, -0.9578, 0.2874, -3.18e-06, -0.9138, 0.4061, -2.588e-06, -0.9138, 0.4061, 2.858e-06, -0.9578, 0.2874, 3.5e-06, 0.0, -0.05265, 0.9986, 0.0, -0.05265, 0.9986, 0.0, -0.05265, 0.9986, 0.0, -0.05265, 0.9986, 0.9953, -0.09635, -1.01e-07, 0.9953, -0.09635, -1.01e-07, 0.9953, -0.09635, -1.047e-07, 0.9953, -0.09635, -1.047e-07, -0.9953, -0.09635, 1.221e-07, -0.9953, -0.09635, 1.221e-07, -0.9953, -0.09635, 1.315e-07, -0.9953, -0.09635, 1.315e-07, 0.0004833, -0.003606, -1.0, 0.0004833, -0.003606, -1.0, 0.0004833, -0.003606, -1.0, 0.0004833, -0.003606, -1.0, 0.0004833, -0.003606, -1.0, 0.0004833, -0.003606, -1.0, 0.0004833, -0.003606, -1.0, 0.0004833, -0.003606, -1.0, 0.0004833, -0.003606, -1.0, 0.0004833, -0.003606, -1.0, 0.0004833, -0.003606, -1.0, 0.0004833, -0.003606, -1.0, 0.0004833, -0.003606, -1.0, 0.0004833, -0.003606, -1.0, 0.0004833, -0.003606, -1.0, 0.9138, 0.4061, 2.427e-06, 0.9138, 0.4061, -3.023e-06, 0.9578, 0.2874, -3.616e-06, 0.9578, 0.2874, 3.085e-06, 0.7094, 0.7048, 4.28e-06, 0.7094, 0.7048, -5.123e-06, 0.8333, 0.5529, -5.076e-06, 0.8333, 0.5529, 4.336e-06, -0.5382, 0.8428, 4.271e-06, -0.5382, 0.8428, -5.119e-06, -0.3634, 0.9316, -5.179e-06, -0.3634, 0.9316, 4.22e-06, -0.09802, 0.9952, 4.248e-06, -0.09802, 0.9952, -5.151e-06, 0.09802, 0.9952, -5.186e-06, 0.09802, 0.9952, 4.207e-06, -0.8333, 0.5529, 4.485e-06, -0.8333, 0.5529, -4.911e-06, -0.7094, 0.7048, -4.985e-06, -0.7094, 0.7048, 4.421e-06, -0.9578, 0.2874, 3.384e-06, -0.9578, 0.2874, -3.31e-06, -0.9138, 0.4061, -2.725e-06, -0.9138, 0.4061, 2.729e-06, 1.597e-07, 0.0, -1.0, 2.105e-07, 0.0, -1.0, 7.496e-09, -5.992e-08, -1.0, 4.22e-09, -1.347e-07, -1.0, 0.0, -0.05265, -0.9986, 0.0, -0.05265, -0.9986, 0.0, -0.05265, -0.9986, 0.0, -0.05265, -0.9986, 0.9953, -0.09635, -1.01e-07, 0.9953, -0.09635, -9.726e-08, 0.9953, -0.09635, -9.726e-08, 0.9953, -0.09635, -1.01e-07, -0.9953, -0.09635, 1.409e-07, -0.9953, -0.09635, 1.315e-07, -0.9953, -0.09635, 1.315e-07, -0.9953, -0.09635, 1.409e-07, 0.0, -5.884e-08, -1.0, 0.0, -5.904e-08, -1.0, -9.8e-08, -1.347e-07, -1.0, -9.834e-08, -1.347e-07, -1.0])] * 3)])
me_cube_001 = bpy.data.meshes.new('Cube.001')
me_cube_001.from_pydata([(-1.0, -1.0, -1.0), (-1.0, -1.0, 1.0), (-1.0, 1.0, -1.0), (-1.0, 1.0, 1.0), (1.0, -1.0, -1.0), (1.0, -1.0, 1.0), (1.0, 1.0, -1.0), (1.0, 1.0, 1.0), (0.4269, 1.0, -1.88), (0.4269, 1.0, 1.0), (0.4269, -1.0, -1.88), (0.4269, -1.0, 1.0), (-0.2865, 1.0, -1.88), (-0.2865, -1.0, 1.0), (-0.2865, 1.0, 1.0), (-0.2865, -1.0, -1.88), (-1.0, 0.238, 1.689), (-1.0, 2.238, 1.689), (0.4269, 2.238, 1.689), (1.0, 2.238, 1.689), (1.0, 0.238, 1.689), (-0.2865, 0.238, 1.689), (0.4269, 0.238, 1.689), (-0.2865, 2.238, 1.689)], [], [(0, 1, 3, 2), (8, 9, 7, 6), (6, 7, 5, 4), (15, 13, 1, 0), (8, 6, 4, 10), (11, 5, 20, 22), (13, 14, 23, 21), (12, 8, 10, 15), (4, 5, 11, 10), (12, 14, 9, 8), (2, 3, 14, 12), (2, 12, 15, 0), (9, 14, 13, 11), (10, 11, 13, 15), (23, 17, 16, 21), (19, 18, 22, 20), (3, 1, 16, 17), (14, 3, 17, 23), (1, 13, 21, 16), (9, 11, 22, 18), (7, 9, 18, 19), (5, 7, 19, 20)])
me_cube_001.polygons.foreach_set('use_smooth', [True] * 22)
_k = set([(0, 1), (0, 2), (0, 15), (1, 13), (1, 16), (2, 3), (2, 12), (3, 14), (3, 17), (4, 5), (4, 6), (4, 10), (5, 11), (5, 20), (6, 7), (6, 8), (7, 9), (7, 19), (8, 10), (8, 12), (9, 11), (9, 14), (9, 18), (10, 15), (11, 13), (11, 22), (12, 15), (13, 14), (13, 21), (14, 23), (16, 17), (16, 21), (17, 23), (18, 19), (18, 22), (19, 20), (20, 22), (21, 23)])
me_cube_001.attributes.new('sharp_edge', 'BOOLEAN', 'EDGE').data.foreach_set('value', [ (min(e.vertices), max(e.vertices)) in _k for e in me_cube_001.edges])
_uv = me_cube_001.uv_layers.new(name='UVMap')
_uv.uv.foreach_set('vector', [5.654e-08, 0.3909, 0.0, 0.1002, 0.271, 0.1002, 0.271, 0.3909, 0.3487, 0.5188, 0.3487, 0.9374, 0.271, 0.9374, 0.271, 0.6466, 0.6066, 0.3909, 0.6066, 0.1002, 0.8776, 0.1002, 0.8776, 0.3909, 0.1744, 0.9374, 0.1744, 0.5188, 0.271, 0.5188, 0.271, 0.8095, 0.6066, 0.5188, 0.6066, 0.3909, 0.8776, 0.3909, 0.8776, 0.5188, 0.9033, 1.0, 0.8256, 1.0, 0.8256, 0.8036, 0.9033, 0.8036, 0.8256, 0.5188, 0.8256, 0.8095, 0.7322, 0.9895, 0.7322, 0.6987, 0.9033, 0.5188, 1.0, 0.5188, 1.0, 0.7928, 0.9033, 0.7928, 5.654e-08, 0.8095, 0.0, 0.5188, 0.07766, 0.5188, 0.07766, 0.9374, 0.4454, 0.5188, 0.4454, 0.9374, 0.3487, 0.9374, 0.3487, 0.5188, 0.5421, 0.6466, 0.5421, 0.9374, 0.4454, 0.9374, 0.4454, 0.5188, 0.271, 0.3909, 0.271, 0.5188, 7.27e-08, 0.5188, 5.654e-08, 0.3909, 0.8776, 0.0, 0.9743, 0.0, 0.9743, 0.2848, 0.8776, 0.2848, 0.07766, 0.9374, 0.07766, 0.5188, 0.1744, 0.5188, 0.1744, 0.9374, 0.6388, 1.0, 0.5421, 1.0, 0.5421, 0.7152, 0.6388, 0.7152, 0.8256, 0.5188, 0.9033, 0.5188, 0.9033, 0.8036, 0.8256, 0.8036, 0.271, 0.1002, 0.0, 0.1002, 0.1678, 5.198e-08, 0.4388, 0.0, 0.8776, 0.2848, 0.9743, 0.2848, 0.9743, 0.4879, 0.8776, 0.4879, 0.5421, 0.5188, 0.6388, 0.5188, 0.6388, 0.7152, 0.5421, 0.7152, 0.7322, 0.6987, 0.7322, 0.9895, 0.6388, 0.8095, 0.6388, 0.5188, 0.981, 0.9959, 0.9033, 0.9959, 0.9033, 0.7928, 0.981, 0.7928, 0.8776, 0.1002, 0.6066, 0.1002, 0.4388, 0.0, 0.7099, 0.0])
me_cube_001.materials.append(mat_lock)
me_cube_001.use_remesh_preserve_volume = False
me_cube_001.use_remesh_preserve_attributes = False
me_cube_001.use_mirror_vertex_groups = False
me_cube_001.update()
me_cube_001.normals_split_custom_set([tuple(v) for v in zip(*[iter([-1.0, 0.0, 0.0, -1.0, 0.0, -4.226e-08, -1.0, 0.0, -1.083e-07, -1.0, 0.0, 0.0, 0.0, 1.0, 0.0, 0.0, 1.0, 0.0, 0.0, 1.0, 0.0, 0.0, 1.0, 0.0, 1.0, 0.0, 0.0, 1.0, 0.0, 5.416e-08, 1.0, 0.0, 2.113e-08, 1.0, 0.0, 0.0, 0.0, -1.0, 0.0, 0.0, -1.0, 0.0, 0.0, -1.0, 0.0, 0.0, -1.0, 0.0, 0.8379, 0.0, -0.5459, 0.8379, 0.0, -0.5459, 0.8379, 0.0, -0.5459, 0.8379, 0.0, -0.5459, 0.0, -0.4865, 0.8737, 0.0, -0.4865, 0.8737, 0.0, -0.4865, 0.8737, 0.0, -0.4865, 0.8737, 1.0, -3.242e-08, 1.4e-07, 1.0, -3.242e-08, 1.4e-07, 1.0, -3.242e-08, 1.4e-07, 1.0, -3.242e-08, 1.4e-07, 0.0, 0.0, -1.0, 0.0, 0.0, -1.0, 0.0, 0.0, -1.0, 0.0, 0.0, -1.0, 0.0, -1.0, 0.0, 0.0, -1.0, 0.0, 0.0, -1.0, 0.0, 0.0, -1.0, 0.0, 0.0, 1.0, 0.0, 0.0, 1.0, 0.0, 0.0, 1.0, 0.0, 0.0, 1.0, 0.0, 0.0, 1.0, 0.0, 0.0, 1.0, 0.0, 0.0, 1.0, 0.0, 0.0, 1.0, 0.0, -0.7766, -2.631e-08, -0.6299, -0.7766, -2.631e-08, -0.6299, -0.7766, -2.631e-08, -0.6299, -0.7766, -2.631e-08, -0.6299, 0.0, 0.0, 1.0, 0.0, 0.0, 1.0, 0.0, 0.0, 1.0, 0.0, 0.0, 1.0, 0.0, -1.0, 0.0, 0.0, -1.0, 0.0, 0.0, -1.0, 0.0, 0.0, -1.0, 0.0, 0.0, 0.0, 1.0, 0.0, 0.0, 1.0, 0.0, 0.0, 1.0, 0.0, 0.0, 1.0, 0.0, 0.0, 1.0, 0.0, 0.0, 1.0, 0.0, 0.0, 1.0, 0.0, 0.0, 1.0, -1.0, 0.0, -1.083e-07, -1.0, 0.0, -4.226e-08, -1.0, 0.0, -1.729e-07, -1.0, 0.0, -1.729e-07, 0.0, 0.4865, -0.8737, 0.0, 0.4865, -0.8737, 0.0, 0.4865, -0.8737, 0.0, 0.4865, -0.8737, 0.0, -0.4865, 0.8737, 0.0, -0.4865, 0.8737, 0.0, -0.4865, 0.8737, 0.0, -0.4865, 0.8737, -1.0, 0.0, -8.646e-08, -1.0, 0.0, -8.646e-08, -1.0, 0.0, -8.646e-08, -1.0, 0.0, -8.646e-08, 0.0, 0.4865, -0.8737, 0.0, 0.4865, -0.8737, 0.0, 0.4865, -0.8737, 0.0, 0.4865, -0.8737, 1.0, 0.0, 2.113e-08, 1.0, 0.0, 5.416e-08, 1.0, 0.0, 8.646e-08, 1.0, 0.0, 8.646e-08])] * 3)])

# ---- objects
ob_chest = bpy.data.objects.new('Chest', me_cilindro_005)
ob_lock = bpy.data.objects.new('Lock', me_cube_001)

# ---- transforms, parenting, visibility, modifiers, constraints
ob_chest.location = (0.0, 0.0, 0.0)
ob_chest.rotation_euler = (1.571, 0.0, 0.0)
ob_chest.scale = (1.154, 1.042, 1.848)
ob_chest.color = (0.8, 0.8, 0.8, 1.0)
ob_chest.lineart.crease_threshold = 0.0
ob_lock.parent = ob_chest
ob_lock.matrix_parent_inverse = Matrix(((0.8665, -0.0, 0.0, -0.0), (-0.0, 0.9596, -0.0, 0.0), (0.0, -0.0, 0.5411, -0.0), (-0.0, 0.0, -0.0, 1.0)))
ob_lock.location = (-1.068, -0.06961, -0.06168)
ob_lock.rotation_euler = (-1.571, -1.565, 5.45e-06)
ob_lock.scale = (0.4316, 0.02084, 0.1945)
ob_lock.color = (0.8, 0.8, 0.8, 1.0)
ob_lock.lineart.crease_threshold = 0.0

# ---- collection membership
col_collection.objects.link(ob_chest)
col_collection.objects.link(ob_lock)

# ---- scene / render settings (as saved in the file)
scene.frame_start = 1; scene.frame_end = 250; scene.frame_set(0)
scene.render.engine = 'BLENDER_EEVEE_NEXT'
scene.cycles.use_denoising = False
scene.cycles.samples = 128
scene.cycles.sampling_pattern = 'TABULATED_SOBOL'
scene.cycles.use_adaptive_sampling = False
scene.cycles.use_light_tree = False
scene.eevee.use_gtao = True
scene.eevee.use_raytracing = True
scene.view_settings.view_transform = 'Filmic'
bpy.context.view_layer.update()

# ---- added for rendering (the .blend has no active camera and no usable light): camera, sun
cam_auto = bpy.data.cameras.new('AutoCamera')
cam_auto.lens = 50.0
cam_auto.sensor_width = 36.0
cam_auto.clip_end = 1000.0
ob_auto_camera = bpy.data.objects.new('AutoCamera', cam_auto)
scene.collection.objects.link(ob_auto_camera)
ob_auto_camera.location = (4.80211, -5.77104, 3.53124)
ob_auto_camera.rotation_euler = (1.09748, -7.21219e-08, 0.694738)
scene.camera = ob_auto_camera
light_auto_sun = bpy.data.lights.new('AutoSun', 'SUN')
light_auto_sun.energy = 3.0
light_auto_sun.angle = 0.0523599
ob_auto_sun = bpy.data.objects.new('AutoSun', light_auto_sun)
scene.collection.objects.link(ob_auto_sun)
ob_auto_sun.rotation_euler = (0.872665, 0.174533, 0.523599)
bpy.context.view_layer.update()
